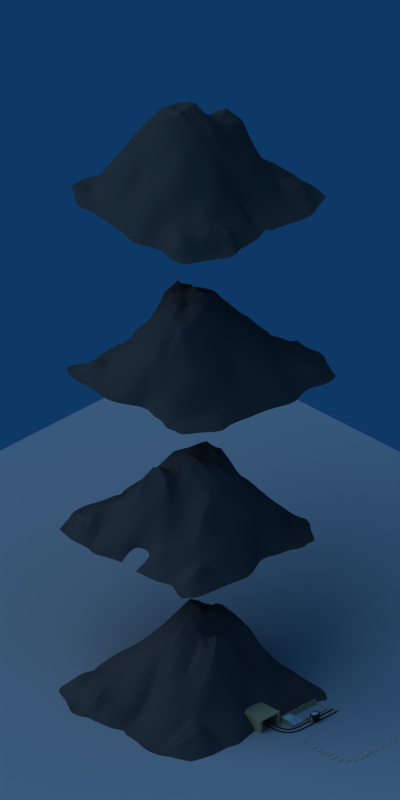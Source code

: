 # Source: mountain_oremine_06.blend  (saved by Blender 2.37.0; exported with 4.5.12 LTS)
import bpy
from mathutils import Matrix  # noqa: F401  (used for matrix-valued properties, if any)

bpy.ops.wm.read_factory_settings(use_empty=True)
scene = bpy.context.scene
scene.name = 'Scene'

# ---- collections
col_collection_1 = bpy.data.collections.new('Collection 1'); scene.collection.children.link(col_collection_1)
col_collection_2 = bpy.data.collections.new('Collection 2'); scene.collection.children.link(col_collection_2)
col_collection_2.hide_render = True
col_collection_2.hide_viewport = True
col_collection_3 = bpy.data.collections.new('Collection 3'); scene.collection.children.link(col_collection_3)
col_collection_3.hide_render = True
col_collection_3.hide_viewport = True
col_collection_4 = bpy.data.collections.new('Collection 4'); scene.collection.children.link(col_collection_4)
col_collection_4.hide_render = True
col_collection_4.hide_viewport = True

# ---- materials (node trees are filled in below, after node groups)
mat_ruststeel_ore = bpy.data.materials.new('RustSteel_ore')
mat_ruststeel_ore.alpha_threshold = 0.0
mat_ruststeel_ore.diffuse_color = (1.0, 1.0, 1.0, 1.0)
mat_ruststeel_ore.specular_color = (0.7744, 0.7895, 0.7594)
mat_ruststeel_ore.roughness = 0.5
mat_ruststeel_ore.line_color = (0.0, 0.0, 0.0, 1.0)
mat_wood_pine = bpy.data.materials.new('Wood_Pine')
mat_wood_pine.alpha_threshold = 0.0
mat_wood_pine.preview_render_type = 'CUBE'
mat_wood_pine.diffuse_color = (0.8936, 0.7691, 0.5419, 1.0)
mat_wood_pine.specular_color = (0.9091, 0.9392, 0.8919)
mat_wood_pine.roughness = 0.5
mat_wood_pine.specular_intensity = 0.23
mat_wood_pine.line_color = (0.0, 0.0, 0.0, 1.0)
mat_metal_corroded = bpy.data.materials.new('Metal_Corroded')
mat_metal_corroded.alpha_threshold = 0.0
mat_metal_corroded.diffuse_color = (0.2, 0.2, 0.2, 1.0)
mat_metal_corroded.specular_color = (0.6, 0.8, 1.0)
mat_metal_corroded.roughness = 0.5
mat_metal_corroded.specular_intensity = 0.4
mat_metal_corroded.line_color = (0.0, 0.0, 0.0, 1.0)
mat_stone_concrete = bpy.data.materials.new('Stone_concrete')
mat_stone_concrete.alpha_threshold = 0.0
mat_stone_concrete.diffuse_color = (0.307, 0.307, 0.307, 1.0)
mat_stone_concrete.roughness = 0.5
mat_stone_concrete.specular_intensity = 0.02
mat_stone_concrete.line_color = (0.0, 0.0, 0.0, 1.0)
mat_material = bpy.data.materials.new('Material')
mat_material.alpha_threshold = 0.0
mat_material.preview_render_type = 'FLAT'
mat_material.roughness = 0.5
mat_material.line_color = (0.0, 0.0, 0.0, 1.0)
mat_plane_128x48 = bpy.data.materials.new('plane_128x48')
mat_plane_128x48.alpha_threshold = 0.0
mat_plane_128x48.preview_render_type = 'FLAT'
mat_plane_128x48.diffuse_color = (1.0, 1.0, 1.0, 1.0)
mat_plane_128x48.roughness = 0.5
mat_plane_128x48.line_color = (0.0, 0.0, 0.0, 1.0)
mat_plane_64x24 = bpy.data.materials.new('plane_64x24')
mat_plane_64x24.alpha_threshold = 0.0
mat_plane_64x24.preview_render_type = 'FLAT'
mat_plane_64x24.diffuse_color = (1.0, 0.0, 0.0, 1.0)
mat_plane_64x24.roughness = 0.5
mat_plane_64x24.line_color = (0.0, 0.0, 0.0, 1.0)
mat_stone_concrete_001 = bpy.data.materials.new('Stone_concrete.001')
mat_stone_concrete_001.alpha_threshold = 0.0
mat_stone_concrete_001.diffuse_color = (0.307, 0.307, 0.307, 1.0)
mat_stone_concrete_001.roughness = 0.5
mat_stone_concrete_001.specular_intensity = 0.02
mat_stone_concrete_001.line_color = (0.0, 0.0, 0.0, 1.0)
mat_stone_concrete2 = bpy.data.materials.new('Stone_concrete2')
mat_stone_concrete2.alpha_threshold = 0.0
mat_stone_concrete2.diffuse_color = (0.307, 0.307, 0.307, 1.0)
mat_stone_concrete2.roughness = 0.5
mat_stone_concrete2.specular_intensity = 0.02
mat_stone_concrete2.line_color = (0.0, 0.0, 0.0, 1.0)

# ---- node groups
ng_auto_smooth = bpy.data.node_groups.new('Auto Smooth', 'GeometryNodeTree')
_s = ng_auto_smooth.interface.new_socket(name='Geometry', in_out='OUTPUT', socket_type='NodeSocketGeometry')
_s = ng_auto_smooth.interface.new_socket(name='Geometry', in_out='INPUT', socket_type='NodeSocketGeometry')
_s = ng_auto_smooth.interface.new_socket(name='Angle', in_out='INPUT', socket_type='NodeSocketFloat')
_s.subtype = 'ANGLE'
_s.min_value = 0.0
_s.max_value = 3.142
ng_auto_smooth.is_modifier = True
_N = ng_auto_smooth.nodes; _L = ng_auto_smooth.links
n0 = _N.new('NodeGroupOutput'); n0.name = 'Group Output'; n0.location = (480, -100)
n1 = _N.new('NodeGroupInput'); n1.name = 'Group Input'; n1.location = (-420, -300)
n2 = _N.new('NodeGroupInput'); n2.name = 'Group Input.001'; n2.location = (-60, -100)
n3 = _N.new('GeometryNodeSetShadeSmooth'); n3.name = 'Set Shade Smooth'; n3.location = (120, -100)
n3.domain = 'EDGE'
n4 = _N.new('GeometryNodeSetShadeSmooth'); n4.name = 'Set Shade Smooth.001'; n4.location = (300, -100)
n5 = _N.new('GeometryNodeInputMeshEdgeAngle'); n5.name = 'Edge Angle'; n5.location = (-420, -220)
n6 = _N.new('GeometryNodeInputEdgeSmooth'); n6.name = 'Is Edge Smooth'; n6.location = (-60, -160)
n7 = _N.new('GeometryNodeInputShadeSmooth'); n7.name = 'Is Face Smooth'; n7.location = (-240, -340)
n8 = _N.new('FunctionNodeBooleanMath'); n8.name = 'Boolean Math'; n8.location = (-60, -220)
n9 = _N.new('FunctionNodeCompare'); n9.name = 'Compare'; n9.location = (-240, -180)
n9.operation = 'LESS_EQUAL'
_L.new(n5.outputs[0], n9.inputs[0])
_L.new(n4.outputs[0], n0.inputs[0])
_L.new(n1.outputs[1], n9.inputs[1])
_L.new(n9.outputs[0], n8.inputs[0])
_L.new(n7.outputs[0], n8.inputs[1])
_L.new(n2.outputs[0], n3.inputs[0])
_L.new(n6.outputs[0], n3.inputs[1])
_L.new(n3.outputs[0], n4.inputs[0])
_L.new(n8.outputs[0], n3.inputs[2])
n0.is_active_output = True

# ---- material node trees

# ---- world
world_world = bpy.data.worlds.new('World'); scene.world = world_world
world_world.color = (0.05656, 0.2208, 0.4)
world_world.use_sun_shadow = False
world_world.sun_shadow_jitter_overblur = 0.0
world_world.cycles.sampling_method = 'MANUAL'
world_world.cycles.sample_map_resolution = 256

# ---- cameras
cam_camera = bpy.data.cameras.new('Camera')
cam_camera.passepartout_alpha = 0.2
cam_camera.clip_end = 100.0
cam_camera.lens = 35.0
cam_camera.show_passepartout = False
cam_camera.show_safe_areas = True
cam_camera.dof.focus_distance = 0.0
cam_camera.dof.aperture_fstop = 128.0
cam_camera_128x48 = bpy.data.cameras.new('Camera_128x48')
cam_camera_128x48.type = 'ORTHO'
cam_camera_128x48.passepartout_alpha = 0.2
cam_camera_128x48.clip_end = 100.0
cam_camera_128x48.lens = 35.0
cam_camera_128x48.ortho_scale = 11.5
cam_camera_128x48.show_passepartout = False
cam_camera_128x48.show_safe_areas = True
cam_camera_128x48.dof.focus_distance = 0.0
cam_camera_128x48.dof.aperture_fstop = 128.0
cam_camera_64x24 = bpy.data.cameras.new('Camera_64x24')
cam_camera_64x24.type = 'ORTHO'
cam_camera_64x24.passepartout_alpha = 0.2
cam_camera_64x24.clip_end = 100.0
cam_camera_64x24.lens = 35.0
cam_camera_64x24.ortho_scale = 5.9
cam_camera_64x24.show_passepartout = False
cam_camera_64x24.show_safe_areas = True
cam_camera_64x24.dof.focus_distance = 0.0
cam_camera_64x24.dof.aperture_fstop = 128.0

# ---- lights
light_default_sun = bpy.data.lights.new('Default_Sun', 'SUN')
light_default_sun.transmission_factor = 0.0
light_default_sun.angle = 1.571
light_default_sun.energy = 1.0
light_default_sun.shadow_buffer_clip_start = 0.5
light_default_sun.shadow_soft_size = 1.0
light_default_sun.shadow_cascade_max_distance = 1000.0
light_default_sun.cycles.use_multiple_importance_sampling = False

# ---- meshes
me_ore = bpy.data.meshes.new('Ore')
me_ore.from_pydata([(4.381, 10.91, -4.907), (4.283, -3.974, -1.208), (-8.686, -3.736, -1.404), (-10.2, 10.89, -4.563), (-4.422, 11.01, -4.502), (-9.563, 2.45, -2.073), (-3.155, -3.883, -0.72), (4.259, 2.634, -0.7459), (-2.857, 3.18, 0.7262), (0.4756, 11.01, -4.885), (-7.783, 11.15, -5.512), (-9.214, 0.2448, -1.511), (-9.99, 6.893, -2.982), (0.8432, -4.114, -0.4877), (-5.881, -4.011, -0.6179), (4.287, 5.872, -2.4), (4.457, -0.7877, -0.9935), (-6.338, 2.987, -0.5022), (-3.663, 6.725, -1.902), (-2.834, -0.5832, 0.4488), (0.4356, 2.725, 0.2988), (0.3013, -0.4364, 0.1093), (-5.895, -0.3683, -0.4147), (-6.855, 6.661, -2.772), (0.1095, 6.59, -2.31), (4.324, 0.9141, -0.5025), (4.712, -2.249, -1.193), (1.892, 2.705, -0.125), (-1.137, 2.825, 0.9035), (-2.893, -2.083, -0.3632), (-2.62, 1.207, 0.5387), (-1.381, -4.064, -0.4374), (2.8, -4.223, -0.8706), (0.35, 1.173, 0.6147), (2.243, -0.6259, -0.1776), (-1.362, -0.5354, 0.196), (0.4572, -2.151, 0.01607), (-4.393, -3.756, -0.7915), (-7.231, -3.993, -1.227), (-4.779, 2.963, 0.3145), (-7.74, 2.795, -1.317), (-9.212, 1.435, -2.024), (-9.195, -2.015, -1.272), (-4.436, -0.3768, 0.1194), (-5.986, -2.209, -0.4276), (-5.926, 1.372, -0.179), (-7.338, -0.5811, -0.5627), (-9.655, 4.874, -2.136), (-10.36, 9.029, -3.729), (-3.165, 5.03, -0.4986), (-3.966, 8.639, -3.168), (-6.376, 11.08, -5.216), (-9.262, 11.03, -4.715), (-6.563, 4.793, -1.093), (-8.476, 7.106, -3.547), (-5.211, 6.876, -2.295), (-7.608, 9.113, -4.346), (-2.04, 10.93, -4.699), (2.602, 11.09, -5.382), (4.203, 4.477, -1.761), (4.396, 7.824, -3.946), (-1.876, 6.481, -1.858), (0.06705, 8.511, -3.613), (0.2072, 4.726, -0.7187), (1.836, 6.225, -2.321), (1.874, 4.52, -1.34), (-1.555, 4.766, -0.3974), (-2.007, 8.589, -3.024), (-5.921, 8.792, -3.876), (-4.92, 4.876, -0.6238), (-7.858, 4.846, -2.03), (-7.495, 1.265, -0.8539), (-4.423, 1.28, 0.4372), (-4.441, -2.179, -0.286), (-1.289, -2.202, -0.08938), (-1.208, 1.205, 0.8032), (1.883, 1.065, -0.02326), (2.506, -2.392, -0.7207), (-7.372, -2.165, -0.8941), (-8.945, 9.1, -4.462), (2.273, 8.609, -3.055), (3.438, 10.98, -5.248), (2.424, 9.947, -4.881), (3.273, 8.221, -3.638), (4.432, 9.366, -4.483), (-10.28, 10.03, -4.534), (-9.755, 9.104, -4.256), (-9.182, 10.08, -4.593), (-9.754, 11.02, -4.736), (-7.913, -3.917, -1.225), (-7.29, -3.158, -1.012), (-8.201, -2.152, -0.972), (-8.903, -2.928, -1.413), (4.476, -3.148, -1.177), (3.683, -2.265, -1.07), (2.73, -3.389, -0.7826), (3.607, -4.158, -1.042), (3.08, 2.617, -0.4073), (1.866, 1.946, -0.05211), (3.126, 0.9652, -0.266), (4.303, 1.717, -0.4872), (-2.669, 2.243, 0.5732), (-1.848, 1.18, 0.6114), (-1.19, 1.939, 0.9361), (-1.947, 2.997, 0.8189), (-2.31, -3.946, -0.5344), (-1.249, -3.124, -0.1879), (-2.149, -2.153, -0.2734), (-3.088, -2.917, -0.4903), (-3.596, -2.059, -0.3807), (-4.39, -3.03, -0.6121), (-3.836, -3.863, -0.7449), (-3.837, 2.963, 0.5652), (-4.548, 2.107, 0.3534), (-3.46, 1.25, 0.5222), (-9.477, 1.928, -1.999), (-8.427, 1.322, -1.308), (-7.563, 2.051, -1.056), (-8.56, 2.531, -1.56), (-7.862, 3.906, -1.598), (-8.71, 4.829, -2.096), (-9.462, 3.679, -2.017), (-2.944, 4.18, 0.08163), (-4.117, 4.94, -0.4568), (-4.91, 3.933, -0.07976), (-5.479, 11.06, -4.799), (-6.262, 10.15, -4.767), (-4.847, 8.753, -3.399), (-4.21, 9.929, -3.866), (-2.973, 8.687, -3.131), (-1.941, 9.759, -4.048), (-3.29, 10.93, -4.575), (-1.367, 3.714, 0.2331), (-2.394, 4.818, -0.4344), (4.139, 3.504, -1.204), (3.057, 4.601, -1.573), (1.806, 3.536, -0.6759), (3.054, 6.019, -2.493), (1.842, 5.278, -1.804), (4.22, 5.19, -2.138), (0.2159, 5.561, -1.537), (0.9925, 4.552, -0.8854), (1.032, 6.471, -2.362), (1.148, 2.751, 0.1315), (0.3503, 3.749, -0.2607), (-0.6535, 4.728, -0.5215), (-0.307, 2.734, 0.5246), (-0.8498, 6.543, -2.087), (-1.772, 5.561, -1.079), (-3.394, 5.921, -1.252), (-2.766, 6.623, -1.779), (-2.003, 7.484, -2.449), (-3.919, 7.748, -2.469), (0.04073, 7.568, -2.895), (-0.9528, 8.576, -3.309), (-0.8221, 10.92, -4.874), (0.1848, 9.689, -4.45), (-7.758, 10.34, -5.07), (-6.764, 8.945, -4.173), (-7.113, 11.06, -5.451), (-6.107, 6.749, -2.532), (-5.496, 7.797, -3.003), (-7.36, 7.914, -3.591), (-4.496, 6.725, -2.023), (-5.107, 5.947, -1.596), (-6.612, 5.772, -1.919), (-5.719, 4.753, -0.9581), (-5.648, 2.982, -0.05842), (-6.417, 3.894, -0.7104), (-7.177, 4.782, -1.642), (-7.104, 2.888, -0.9367), (-7.747, 6.887, -3.195), (-8.209, 5.969, -2.683), (-9.862, 5.889, -2.579), (-9.302, 6.93, -3.263), (-8.336, -0.2026, -1.011), (-7.393, 0.3897, -0.7029), (-9.123, 0.9549, -1.829), (-5.86, 0.4612, -0.3144), (-6.661, 1.351, -0.5609), (-6.598, -0.4996, -0.5567), (-6.068, 2.1, -0.3715), (-5.189, 1.323, 0.1248), (-5.091, -0.3535, -0.0839), (-4.378, 0.4823, 0.3782), (-2.79, 0.2647, 0.4426), (-3.704, -0.5445, 0.2206), (-4.397, -1.196, -0.1441), (-2.849, -1.399, 0.05822), (-6.011, -1.334, -0.4357), (-5.144, -2.22, -0.4317), (-5.066, -3.839, -0.6499), (-5.949, -3.043, -0.597), (0.617, -3.153, -0.1523), (-0.4134, -2.162, -0.04079), (-0.2905, -4.032, -0.4969), (-0.551, -0.5559, 0.09606), (-1.303, -1.42, 0.112), (0.4244, -1.33, 0.009178), (-2.05, -0.569, 0.3359), (-1.202, 0.3342, 0.5741), (0.3305, 0.3354, 0.3633), (-0.4665, 1.271, 0.6353), (0.4638, 2.006, 0.455), (1.116, 1.043, 0.355), (1.363, -0.6196, 0.03159), (1.962, 0.178, -0.07483), (4.371, 0.149, -0.7804), (3.401, -0.7138, -0.5526), (2.434, -1.467, -0.4195), (4.634, -1.557, -1.062), (1.559, -2.27, -0.3584), (1.83, -4.255, -0.6768), (-6.678, -2.145, -0.7061), (-6.628, -3.958, -0.9613), (-7.292, -1.443, -0.7751), (-9.237, -1.026, -1.309), (-8.72, 8.051, -4.003), (-10.19, 7.831, -3.16), (-8.319, 9.207, -4.545), (-8.556, 11.13, -5.12), (1.137, 8.628, -3.664), (1.539, 10.97, -5.19), (2.018, 7.372, -2.338), (4.239, 6.795, -3.176), (3.203, 7.055, -3.041), (1.09, 7.465, -2.666), (1.42, 9.886, -4.646), (-8.478, 10.21, -4.908), (-8.036, 8.022, -3.956), (-9.525, 8.005, -3.711), (-8.353, -1.239, -0.9431), (-6.649, -1.332, -0.5698), (-6.618, -3.094, -0.7776), (1.719, -3.237, -0.522), (1.393, -1.405, -0.1947), (3.527, -1.526, -0.7757), (3.223, 0.1424, -0.3983), (1.159, 0.3031, 0.1502), (1.15, 1.911, 0.2753), (-0.3778, 1.977, 0.7136), (-0.5005, 0.3569, 0.4398), (-1.999, 0.3205, 0.5137), (-2.114, -1.346, 0.04995), (-0.4891, -1.327, 0.0595), (-0.3282, -3.137, -0.2509), (-5.175, -3.039, -0.5308), (-5.19, -1.283, -0.2524), (-3.651, -1.305, -0.02024), (-3.565, 0.3765, 0.4138), (-5.156, 0.4709, 0.0261), (-5.36, 2.148, 0.01909), (-6.874, 2.091, -0.6838), (-6.666, 0.4079, -0.4656), (-8.272, 0.633, -1.19), (-8.992, 5.903, -2.686), (-7.396, 5.79, -2.414), (-7.117, 3.856, -1.24), (-5.648, 3.904, -0.4629), (-5.871, 5.792, -1.738), (-4.26, 5.868, -1.216), (-4.683, 7.7, -2.638), (-6.443, 7.851, -3.431), (-7.012, 10.17, -4.968), (-0.8978, 9.837, -4.19), (-0.9083, 7.55, -2.684), (-2.911, 7.593, -2.394), (-2.575, 5.742, -1.115), (-0.7693, 5.614, -1.321), (-0.5318, 3.754, -0.0007387), (1.107, 3.657, -0.464), (1.011, 5.488, -1.706), (3.056, 5.257, -2.066), (3.053, 3.578, -1.014), (-2.193, 3.947, 0.1691), (-3.167, 9.874, -3.894), (-5.211, 9.952, -4.242), (-3.929, 4.01, 0.09358), (-8.677, 3.769, -1.817), (-8.538, 1.923, -1.432), (-3.66, 2.154, 0.5281), (-3.72, -2.975, -0.5402), (-2.212, -3.05, -0.3995), (-1.944, 2.1, 0.7781), (3.081, 1.829, -0.3245), (3.641, -3.226, -1.004), (-8.126, -2.966, -1.196), (-9.764, 10.06, -4.684), (3.498, 9.734, -4.699), (-11.1, 10.89, -4.73), (-11.17, 10.03, -4.701), (-9.58, -3.736, -2.114), (-9.805, -2.941, -2.11), (-10.5, 2.358, -2.53), (-10.39, 1.862, -2.521), (-10.3, 3.538, -2.369), (-10.88, 6.895, -3.416), (-10.75, 5.864, -3.015), (-10.16, 0.1932, -2.157), (-10.02, 0.9171, -2.453), (-10.21, -1.143, -1.936), (-11.08, 7.833, -3.501), (-11.25, 9.029, -3.955), (-10.16, -2.13, -1.908), (-10.1, 1.384, -2.605), (-10.49, 4.734, -2.477), (-12.07, 10.03, -4.898), (-11.99, 10.89, -4.927), (-10.8, -3.103, -2.802), (-10.47, -3.738, -2.918), (-11.2, 1.762, -3.077), (-11.4, 2.356, -3.145), (-11.25, 3.686, -3.062), (-11.83, 6.816, -3.781), (-11.69, 5.958, -3.615), (-10.88, 0.6975, -2.997), (-11.17, -0.06774, -2.728), (-11.34, -1.363, -2.611), (-12.01, 7.784, -3.794), (-12.14, 9.029, -4.19), (-11.25, -2.351, -2.589), (-10.9, 1.205, -3.138), (-11.45, 4.88, -3.153), (-13.0, 10.89, -5.357), (-13.08, 10.03, -5.328), (-11.7, -2.928, -4.341), (-11.49, -3.736, -4.318), (-12.23, 1.755, -4.247), (-12.43, 2.351, -4.282), (-12.31, 3.797, -4.246), (-12.89, 6.744, -4.524), (-12.75, 5.914, -4.49), (-12.13, 0.02189, -4.104), (-11.98, 0.6146, -4.213), (-12.13, -0.9801, -4.257), (-13.03, 7.767, -4.48), (-13.16, 9.029, -4.814), (-12.02, -1.98, -4.264), (-11.96, 1.152, -4.321), (-12.5, 4.993, -4.3), (-14.08, 10.89, -5.434), (-14.15, 10.03, -5.405), (-12.78, -2.928, -5.455), (-12.56, -3.736, -5.425), (-13.47, 2.44, -5.296), (-13.47, 1.798, -5.264), (-13.38, 3.797, -5.212), (-13.96, 6.744, -5.256), (-13.82, 5.914, -5.275), (-13.4, -0.04417, -5.086), (-13.34, 0.5438, -5.186), (-13.19, -0.9667, -5.299), (-14.1, 7.767, -5.171), (-14.23, 9.029, -5.281), (-13.09, -1.97, -5.342), (-13.34, 1.12, -5.31), (-13.58, 4.993, -5.175)], [], [(0, 81, 288, 84), (3, 85, 287, 88), (2, 89, 286, 92), (1, 93, 285, 96), (7, 97, 284, 100), (8, 101, 283, 104), (6, 105, 282, 108), (6, 108, 281, 111), (8, 112, 280, 101), (5, 115, 279, 118), (5, 118, 278, 121), (8, 122, 277, 112), (4, 125, 276, 128), (4, 128, 275, 131), (8, 104, 274, 122), (7, 134, 273, 97), (15, 137, 272, 139), (24, 140, 271, 142), (20, 143, 270, 144), (20, 144, 269, 146), (24, 147, 268, 140), (18, 149, 267, 150), (18, 150, 266, 152), (24, 153, 265, 147), (9, 155, 264, 156), (10, 157, 263, 159), (23, 160, 262, 162), (18, 152, 261, 163), (18, 163, 260, 149), (23, 165, 259, 160), (17, 167, 258, 168), (17, 168, 257, 170), (23, 171, 256, 165), (12, 173, 255, 174), (11, 175, 254, 177), (22, 178, 253, 180), (17, 170, 252, 181), (17, 181, 251, 167), (22, 183, 250, 178), (19, 185, 249, 186), (19, 186, 248, 188), (22, 189, 247, 183), (14, 191, 246, 192), (13, 193, 245, 195), (21, 196, 244, 198), (19, 188, 243, 199), (19, 199, 242, 185), (21, 201, 241, 196), (20, 146, 240, 203), (20, 203, 239, 143), (21, 205, 238, 201), (16, 207, 237, 208), (16, 208, 236, 210), (21, 198, 235, 205), (13, 212, 234, 193), (14, 192, 233, 214), (22, 180, 232, 189), (11, 216, 231, 175), (12, 174, 230, 218), (23, 162, 229, 171), (10, 220, 228, 157), (9, 156, 227, 222), (24, 142, 226, 153), (15, 224, 225, 137), (60, 83, 225, 224), (80, 223, 225, 83), (64, 137, 225, 223), (64, 223, 226, 142), (80, 221, 226, 223), (62, 153, 226, 221), (62, 221, 227, 156), (80, 82, 227, 221), (58, 222, 227, 82), (52, 87, 228, 220), (79, 219, 228, 87), (56, 157, 228, 219), (56, 219, 229, 162), (79, 217, 229, 219), (54, 171, 229, 217), (54, 217, 230, 174), (79, 86, 230, 217), (48, 218, 230, 86), (42, 91, 231, 216), (78, 215, 231, 91), (46, 175, 231, 215), (46, 215, 232, 180), (78, 213, 232, 215), (44, 189, 232, 213), (44, 213, 233, 192), (78, 90, 233, 213), (38, 214, 233, 90), (32, 95, 234, 212), (77, 211, 234, 95), (36, 193, 234, 211), (36, 211, 235, 198), (77, 209, 235, 211), (34, 205, 235, 209), (34, 209, 236, 208), (77, 94, 236, 209), (26, 210, 236, 94), (25, 99, 237, 207), (76, 206, 237, 99), (34, 208, 237, 206), (34, 206, 238, 205), (76, 204, 238, 206), (33, 201, 238, 204), (33, 204, 239, 203), (76, 98, 239, 204), (27, 143, 239, 98), (28, 103, 240, 146), (75, 202, 240, 103), (33, 203, 240, 202), (33, 202, 241, 201), (75, 200, 241, 202), (35, 196, 241, 200), (35, 200, 242, 199), (75, 102, 242, 200), (30, 185, 242, 102), (29, 107, 243, 188), (74, 197, 243, 107), (35, 199, 243, 197), (35, 197, 244, 196), (74, 194, 244, 197), (36, 198, 244, 194), (36, 194, 245, 193), (74, 106, 245, 194), (31, 195, 245, 106), (37, 110, 246, 191), (73, 190, 246, 110), (44, 192, 246, 190), (44, 190, 247, 189), (73, 187, 247, 190), (43, 183, 247, 187), (43, 187, 248, 186), (73, 109, 248, 187), (29, 188, 248, 109), (30, 114, 249, 185), (72, 184, 249, 114), (43, 186, 249, 184), (43, 184, 250, 183), (72, 182, 250, 184), (45, 178, 250, 182), (45, 182, 251, 181), (72, 113, 251, 182), (39, 167, 251, 113), (40, 117, 252, 170), (71, 179, 252, 117), (45, 181, 252, 179), (45, 179, 253, 178), (71, 176, 253, 179), (46, 180, 253, 176), (46, 176, 254, 175), (71, 116, 254, 176), (41, 177, 254, 116), (47, 120, 255, 173), (70, 172, 255, 120), (54, 174, 255, 172), (54, 172, 256, 171), (70, 169, 256, 172), (53, 165, 256, 169), (53, 169, 257, 168), (70, 119, 257, 169), (40, 170, 257, 119), (39, 124, 258, 167), (69, 166, 258, 124), (53, 168, 258, 166), (53, 166, 259, 165), (69, 164, 259, 166), (55, 160, 259, 164), (55, 164, 260, 163), (69, 123, 260, 164), (49, 149, 260, 123), (50, 127, 261, 152), (68, 161, 261, 127), (55, 163, 261, 161), (55, 161, 262, 160), (68, 158, 262, 161), (56, 162, 262, 158), (56, 158, 263, 157), (68, 126, 263, 158), (51, 159, 263, 126), (57, 130, 264, 155), (67, 154, 264, 130), (62, 156, 264, 154), (62, 154, 265, 153), (67, 151, 265, 154), (61, 147, 265, 151), (61, 151, 266, 150), (67, 129, 266, 151), (50, 152, 266, 129), (49, 133, 267, 149), (66, 148, 267, 133), (61, 150, 267, 148), (61, 148, 268, 147), (66, 145, 268, 148), (63, 140, 268, 145), (63, 145, 269, 144), (66, 132, 269, 145), (28, 146, 269, 132), (27, 136, 270, 143), (65, 141, 270, 136), (63, 144, 270, 141), (63, 141, 271, 140), (65, 138, 271, 141), (64, 142, 271, 138), (64, 138, 272, 137), (65, 135, 272, 138), (59, 139, 272, 135), (59, 135, 273, 134), (65, 136, 273, 135), (27, 97, 273, 136), (28, 132, 274, 104), (66, 133, 274, 132), (49, 122, 274, 133), (50, 129, 275, 128), (67, 130, 275, 129), (57, 131, 275, 130), (51, 126, 276, 125), (68, 127, 276, 126), (50, 128, 276, 127), (49, 123, 277, 122), (69, 124, 277, 123), (39, 112, 277, 124), (40, 119, 278, 118), (70, 120, 278, 119), (47, 121, 278, 120), (41, 116, 279, 115), (71, 117, 279, 116), (40, 118, 279, 117), (39, 113, 280, 112), (72, 114, 280, 113), (30, 101, 280, 114), (29, 109, 281, 108), (73, 110, 281, 109), (37, 111, 281, 110), (31, 106, 282, 105), (74, 107, 282, 106), (29, 108, 282, 107), (30, 102, 283, 101), (75, 103, 283, 102), (28, 104, 283, 103), (27, 98, 284, 97), (76, 99, 284, 98), (25, 100, 284, 99), (26, 94, 285, 93), (77, 95, 285, 94), (32, 96, 285, 95), (38, 90, 286, 89), (78, 91, 286, 90), (42, 92, 286, 91), (48, 86, 287, 85), (79, 87, 287, 86), (52, 88, 287, 87), (58, 82, 288, 81), (80, 83, 288, 82), (60, 84, 288, 83), (85, 3, 289, 290), (2, 92, 292, 291), (115, 5, 293, 294), (5, 121, 295, 293), (173, 12, 296, 297), (11, 177, 299, 298), (216, 11, 298, 300), (12, 218, 301, 296), (218, 48, 302, 301), (42, 216, 300, 303), (177, 41, 304, 299), (47, 173, 297, 305), (121, 47, 305, 295), (41, 115, 294, 304), (92, 42, 303, 292), (48, 85, 290, 302), (290, 289, 307, 306), (291, 292, 308, 309), (294, 293, 311, 310), (293, 295, 312, 311), (297, 296, 313, 314), (298, 299, 315, 316), (300, 298, 316, 317), (296, 301, 318, 313), (301, 302, 319, 318), (303, 300, 317, 320), (299, 304, 321, 315), (305, 297, 314, 322), (295, 305, 322, 312), (304, 294, 310, 321), (292, 303, 320, 308), (302, 290, 306, 319), (306, 307, 323, 324), (309, 308, 325, 326), (310, 311, 328, 327), (311, 312, 329, 328), (314, 313, 330, 331), (316, 315, 333, 332), (317, 316, 332, 334), (313, 318, 335, 330), (318, 319, 336, 335), (320, 317, 334, 337), (315, 321, 338, 333), (322, 314, 331, 339), (312, 322, 339, 329), (321, 310, 327, 338), (308, 320, 337, 325), (319, 306, 324, 336), (324, 323, 340, 341), (326, 325, 342, 343), (327, 328, 344, 345), (328, 329, 346, 344), (331, 330, 347, 348), (332, 333, 350, 349), (334, 332, 349, 351), (330, 335, 352, 347), (335, 336, 353, 352), (337, 334, 351, 354), (333, 338, 355, 350), (339, 331, 348, 356), (329, 339, 356, 346), (338, 327, 345, 355), (325, 337, 354, 342), (336, 324, 341, 353)])
me_ore.polygons.foreach_set('use_smooth', [True] * 320)
me_ore.materials.append(mat_ruststeel_ore)
me_ore.use_remesh_preserve_volume = False
me_ore.use_remesh_preserve_attributes = False
me_ore.use_mirror_vertex_groups = False
me_ore.update()
me_lorry_ore = bpy.data.meshes.new('Lorry_ore')
me_lorry_ore.from_pydata([(4.399, 3.678, -0.2342), (4.399, -3.701, -0.2342), (-4.421, -3.701, -0.2342), (-4.421, 3.678, -0.2342), (-0.4314, 3.712, -0.7121), (-5.083, -0.356, -0.7606), (-0.3709, -3.78, 0.01185), (5.111, -0.2782, 0.3304), (-0.01128, -0.01134, 1.069), (2.268, 3.819, -0.4468), (-2.554, 3.671, -0.82), (-5.068, -1.717, -0.2296), (-4.989, 1.821, -0.4897), (2.162, -3.83, 0.185), (-2.368, -3.849, 0.07434), (5.023, 1.429, 0.3646), (4.937, -2.059, -0.1349), (-2.585, -0.1092, 0.3967), (-0.1592, 1.734, -0.007837), (-0.1359, -1.999, 0.7279), (2.293, -0.2248, 0.8779), (2.094, -1.908, 0.525), (-2.378, -1.883, 0.1984), (-2.398, 1.716, 0.04525), (2.074, 1.692, 0.4046), (5.078, -1.186, 0.1784), (4.883, -2.802, -0.2384), (3.331, -0.229, 0.6822), (1.18, -0.182, 1.176), (-0.1789, -2.808, 0.2304), (0.03752, -1.038, 0.8142), (0.8372, -3.861, 0.192), (3.35, -3.842, -0.03047), (2.196, -1.052, 0.836), (3.386, -1.985, 0.3595), (0.9418, -1.974, 0.573), (2.039, -2.801, 0.4812), (-1.278, -3.712, -0.032), (-3.356, -3.839, -0.2748), (-1.427, -0.1265, 0.843), (-3.673, -0.1949, -0.1938), (-5.063, -1.091, -0.5688), (-4.807, -2.748, -0.164), (-1.309, -1.888, 0.5261), (-2.444, -2.877, 0.191), (-2.382, -0.9505, 0.3796), (-3.44, -2.001, 0.1103), (-5.04, 0.9897, -0.5409), (-4.716, 2.818, -0.3346), (0.001736, 0.9103, 0.5525), (-0.221, 2.583, -0.3388), (-1.588, 3.643, -0.7514), (-3.606, 3.648, -0.4608), (-2.561, 0.8082, 0.4156), (-3.515, 1.91, -0.2941), (-1.182, 1.803, 0.009932), (-2.5, 2.688, -0.2288), (0.9582, 3.699, -0.7178), (3.329, 3.697, -0.5373), (5.07, 0.6872, 0.3151), (4.795, 2.398, 0.0107), (0.9119, 1.622, 0.209), (2.027, 2.556, 0.04394), (2.182, 0.8075, 0.815), (3.226, 1.558, 0.4578), (3.332, 0.7113, 0.5819), (1.049, 0.7975, 0.7626), (0.9116, 2.564, -0.08057), (-1.407, 2.586, -0.312), (-1.288, 0.8325, 0.5384), (-3.56, 0.8598, -0.1495), (-3.585, -1.021, -0.05818), (-1.277, -1.001, 0.7598), (-1.313, -2.86, 0.2777), (0.9373, -2.862, 0.4027), (1.06, -1.036, 0.9553), (3.311, -1.109, 0.4721), (3.288, -2.883, 0.04936), (-3.459, -2.853, -0.08444), (-3.497, 2.73, -0.4103), (3.315, 2.62, 0.0113)], [], [(0, 58, 80, 60), (3, 48, 79, 52), (2, 38, 78, 42), (1, 26, 77, 32), (7, 27, 76, 25), (8, 30, 75, 28), (6, 31, 74, 29), (6, 29, 73, 37), (8, 39, 72, 30), (5, 41, 71, 40), (5, 40, 70, 47), (8, 49, 69, 39), (4, 51, 68, 50), (4, 50, 67, 57), (8, 28, 66, 49), (7, 59, 65, 27), (15, 64, 65, 59), (24, 63, 65, 64), (20, 27, 65, 63), (20, 63, 66, 28), (24, 61, 66, 63), (18, 49, 66, 61), (18, 61, 67, 50), (24, 62, 67, 61), (9, 57, 67, 62), (10, 56, 68, 51), (23, 55, 68, 56), (18, 50, 68, 55), (18, 55, 69, 49), (23, 53, 69, 55), (17, 39, 69, 53), (17, 53, 70, 40), (23, 54, 70, 53), (12, 47, 70, 54), (11, 46, 71, 41), (22, 45, 71, 46), (17, 40, 71, 45), (17, 45, 72, 39), (22, 43, 72, 45), (19, 30, 72, 43), (19, 43, 73, 29), (22, 44, 73, 43), (14, 37, 73, 44), (13, 36, 74, 31), (21, 35, 74, 36), (19, 29, 74, 35), (19, 35, 75, 30), (21, 33, 75, 35), (20, 28, 75, 33), (20, 33, 76, 27), (21, 34, 76, 33), (16, 25, 76, 34), (16, 34, 77, 26), (21, 36, 77, 34), (13, 32, 77, 36), (14, 44, 78, 38), (22, 46, 78, 44), (11, 42, 78, 46), (12, 54, 79, 48), (23, 56, 79, 54), (10, 52, 79, 56), (9, 62, 80, 58), (24, 64, 80, 62), (15, 60, 80, 64)])
me_lorry_ore.polygons.foreach_set('use_smooth', [True] * 64)
me_lorry_ore.materials.append(mat_ruststeel_ore)
me_lorry_ore.use_remesh_preserve_volume = False
me_lorry_ore.use_remesh_preserve_attributes = False
me_lorry_ore.use_mirror_vertex_groups = False
me_lorry_ore.update()
me_cube_006 = bpy.data.meshes.new('Cube.006')
me_cube_006.from_pydata([(-0.2, 1.68, -5.0), (-0.2, -1.68, -5.0), (-0.2, -0.7239, 0.2062), (-0.2, 0.7239, 0.2062), (0.2, 1.68, -5.0), (0.2, -1.68, -5.0), (0.2, -0.7239, 0.2062), (0.2, 0.7239, 0.2062), (-0.01343, 0.1956, -0.5514), (-0.01343, 9.416e-07, -0.6324), (-0.01343, -0.1955, -0.5514), (-0.01343, -0.2765, -0.3559), (-0.01343, -0.1955, -0.1603), (-0.01343, 9.57e-07, -0.07933), (-0.01343, 0.1956, -0.1603), (-0.01343, 0.2766, -0.3559), (0.5416, 0.1956, -0.5514), (0.5416, 1.124e-06, -0.6324), (0.5416, -0.1955, -0.5514), (0.5416, -0.2765, -0.3559), (0.5416, -0.1955, -0.1603), (0.5416, 1.137e-06, -0.07933), (0.5416, 0.1956, -0.1603), (0.5416, 0.2766, -0.3559), (-0.01343, 9.537e-07, -0.3559), (0.5416, 9.537e-07, -0.3559)], [], [(0, 1, 2, 3), (4, 7, 6, 5), (0, 4, 5, 1), (1, 5, 6, 2), (2, 6, 7, 3), (4, 0, 3, 7), (24, 8, 9), (25, 17, 16), (24, 9, 10), (25, 18, 17), (24, 10, 11), (25, 19, 18), (24, 11, 12), (25, 20, 19), (24, 12, 13), (25, 21, 20), (24, 13, 14), (25, 22, 21), (24, 14, 15), (25, 23, 22), (24, 15, 8), (25, 16, 23), (8, 16, 17, 9), (9, 17, 18, 10), (10, 18, 19, 11), (11, 19, 20, 12), (12, 20, 21, 13), (13, 21, 22, 14), (14, 22, 23, 15), (15, 23, 16, 8)])
me_cube_006.polygons.foreach_set('use_smooth', [0, 0, 0, 0, 0, 0, 1, 1, 1, 1, 1, 1, 1, 1, 1, 1, 1, 1, 1, 1, 1, 1, 1, 1, 1, 1, 1, 1, 1, 1])
me_cube_006.materials.append(mat_wood_pine)
me_cube_006.use_remesh_preserve_volume = False
me_cube_006.use_remesh_preserve_attributes = False
me_cube_006.use_mirror_vertex_groups = False
me_cube_006.update()
me_lorry_wheel = bpy.data.meshes.new('Lorry_wheel')
me_lorry_wheel.from_pydata([(1.0, 1.0, -1.49e-07), (1.414, -6.182e-08, -2.086e-07), (1.0, -1.0, -2.682e-07), (-1.236e-07, -1.414, -2.682e-07), (-1.0, -1.0, -2.682e-07), (-1.414, 1.686e-08, -2.086e-07), (-1.0, 1.0, -1.49e-07), (-4.271e-07, 1.414, -8.941e-08), (1.0, 1.0, 0.09501), (1.414, 9.323e-07, 0.09501), (1.0, -1.0, 0.09501), (-3.373e-08, -1.414, 0.09501), (-1.0, -1.0, 0.09501), (-1.414, 9.998e-07, 0.09501), (-1.0, 1.0, 0.09501), (1.843e-06, 1.414, 0.09501), (0.0, 4.441e-14, -2.086e-07), (0.7702, 0.7702, 0.2), (1.42e-06, 1.089, 0.2), (-0.7702, 0.7702, 0.2), (-1.089, 7.837e-07, 0.2), (-0.7702, -0.7702, 0.2), (-2.598e-08, -1.089, 0.2), (0.7702, -0.7702, 0.2), (1.089, 7.318e-07, 0.2), (1.089, 7.079e-07, 0.6669), (0.7702, 0.7702, 0.6669), (0.7702, -0.7702, 0.6669), (-2.598e-08, -1.089, 0.6669), (-0.7702, -0.7702, 0.6669), (-1.089, 7.599e-07, 0.6669), (-0.7702, 0.7702, 0.6669), (1.42e-06, 1.089, 0.6669), (-5.293e-24, 3.705e-08, 0.6669)], [], [(16, 0, 1), (16, 1, 2), (16, 2, 3), (16, 3, 4), (16, 4, 5), (16, 5, 6), (16, 6, 7), (7, 0, 16), (0, 8, 9, 1), (1, 9, 10, 2), (2, 10, 11, 3), (3, 11, 12, 4), (4, 12, 13, 5), (5, 13, 14, 6), (6, 14, 15, 7), (8, 0, 7, 15), (8, 15, 18, 17), (15, 14, 19, 18), (14, 13, 20, 19), (13, 12, 21, 20), (12, 11, 22, 21), (11, 10, 23, 22), (10, 9, 24, 23), (9, 8, 17, 24), (24, 17, 26, 25), (23, 24, 25, 27), (22, 23, 27, 28), (21, 22, 28, 29), (20, 21, 29, 30), (19, 20, 30, 31), (18, 19, 31, 32), (17, 18, 32, 26), (33, 25, 26), (33, 27, 25), (33, 28, 27), (33, 29, 28), (33, 30, 29), (33, 31, 30), (33, 32, 31), (33, 26, 32)])
me_lorry_wheel.polygons.foreach_set('use_smooth', [True] * 40)
_k = {(0, 1): 1.0, (1, 2): 1.0, (2, 3): 1.0, (3, 4): 1.0, (4, 5): 1.0, (5, 6): 1.0, (6, 7): 1.0, (0, 7): 1.0, (8, 9): 1.0, (9, 10): 1.0, (10, 11): 1.0, (11, 12): 1.0, (12, 13): 1.0, (13, 14): 1.0, (14, 15): 1.0, (8, 15): 1.0, (17, 18): 1.0, (18, 19): 1.0, (19, 20): 1.0, (20, 21): 1.0, (21, 22): 1.0, (22, 23): 1.0, (23, 24): 1.0, (17, 24): 1.0, (25, 26): 1.0, (25, 27): 1.0, (27, 28): 1.0, (28, 29): 1.0, (29, 30): 1.0, (30, 31): 1.0, (31, 32): 1.0, (26, 32): 1.0}
me_lorry_wheel.attributes.new('crease_edge', 'FLOAT', 'EDGE').data.foreach_set('value', [_k.get((min(e.vertices), max(e.vertices)), 0.0) for e in me_lorry_wheel.edges])
me_lorry_wheel.materials.append(mat_metal_corroded)
me_lorry_wheel.use_remesh_preserve_volume = False
me_lorry_wheel.use_remesh_preserve_attributes = False
me_lorry_wheel.use_mirror_vertex_groups = False
me_lorry_wheel.update()
me_cube_005 = bpy.data.meshes.new('Cube.005')
me_cube_005.from_pydata([(4.947, 3.363, -0.4166), (4.947, -3.363, -0.4166), (-4.947, -3.363, -0.4166), (-4.947, 3.363, -0.4166), (5.437, 4.073, 7.666), (5.437, -4.073, 7.666), (-5.437, -4.073, 7.666), (-5.437, 4.073, 7.666), (5.045, 3.651, 7.666), (5.045, -3.651, 7.666), (-5.045, -3.651, 7.666), (-5.045, 3.651, 7.666), (4.7, 2.899, -0.1177), (-4.7, 2.899, -0.1177), (-4.7, -2.899, -0.1177), (4.7, -2.899, -0.1177), (-3.673, -3.363, -0.4166), (-3.673, 3.363, -0.4166), (-3.673, -4.073, 7.666), (-3.673, 4.073, 7.666), (-3.554, -3.651, 7.666), (-3.554, 3.651, 7.666), (-3.554, 2.899, -0.1177), (-3.554, -2.899, -0.1177), (3.63, 2.899, -0.1177), (3.63, -2.899, -0.1177), (3.63, -3.651, 7.666), (3.63, 3.651, 7.666), (3.752, 4.073, 7.666), (3.752, -4.073, 7.666), (3.752, 3.363, -0.4166), (3.752, -3.363, -0.4166)], [], [(0, 1, 31, 30), (0, 4, 5, 1), (1, 5, 29, 31), (2, 6, 7, 3), (4, 0, 30, 28), (5, 4, 8, 9), (6, 18, 20, 10), (7, 6, 10, 11), (4, 28, 27, 8), (8, 27, 24, 12), (11, 10, 14, 13), (10, 20, 23, 14), (9, 8, 12, 15), (12, 24, 25, 15), (22, 13, 14, 23), (20, 26, 25, 23), (21, 11, 13, 22), (19, 7, 11, 21), (18, 29, 26, 20), (17, 3, 7, 19), (18, 6, 2, 16), (16, 2, 3, 17), (29, 5, 9, 26), (26, 9, 15, 25), (24, 22, 23, 25), (27, 21, 22, 24), (28, 19, 21, 27), (30, 17, 19, 28), (29, 18, 16, 31), (31, 16, 17, 30)])
me_cube_005.polygons.foreach_set('use_smooth', [True] * 30)
_k = {(4, 5): 1.0, (6, 7): 1.0, (8, 9): 1.0, (10, 11): 1.0, (10, 20): 1.0, (11, 21): 1.0, (7, 19): 1.0, (6, 18): 1.0, (5, 29): 1.0, (18, 29): 1.0, (9, 26): 1.0, (20, 26): 1.0, (21, 27): 1.0, (8, 27): 1.0, (4, 28): 1.0, (19, 28): 1.0}
me_cube_005.attributes.new('crease_edge', 'FLOAT', 'EDGE').data.foreach_set('value', [_k.get((min(e.vertices), max(e.vertices)), 0.0) for e in me_cube_005.edges])
me_cube_005.materials.append(mat_metal_corroded)
me_cube_005.use_remesh_preserve_volume = False
me_cube_005.use_remesh_preserve_attributes = False
me_cube_005.use_mirror_vertex_groups = False
me_cube_005.update()
me_cube_004 = bpy.data.meshes.new('Cube.004')
me_cube_004.from_pydata([(6.0, 2.8, -0.2), (6.0, -2.8, -0.2), (-6.0, -2.8, -0.2), (-6.0, 2.8, -0.2), (6.0, 2.8, 0.2), (6.0, -2.8, 0.2), (-6.0, -2.8, 0.2), (-6.0, 2.8, 0.2)], [], [(0, 1, 2, 3), (4, 7, 6, 5), (0, 4, 5, 1), (1, 5, 6, 2), (2, 6, 7, 3), (4, 0, 3, 7)])
me_cube_004.materials.append(mat_wood_pine)
me_cube_004.use_remesh_preserve_volume = False
me_cube_004.use_remesh_preserve_attributes = False
me_cube_004.use_mirror_vertex_groups = False
me_cube_004.update()
me_lorry_axis = bpy.data.meshes.new('Lorry_axis')
me_lorry_axis.from_pydata([(0.1, 0.1, -3.0), (0.1414, 2.169e-07, -3.0), (0.1, -0.1, -3.0), (-1.236e-08, -0.1414, -3.0), (-0.1, -0.1, -3.0), (-0.1414, 2.248e-07, -3.0), (-0.1, 0.1, -3.0), (-4.271e-08, 0.1414, -3.0), (0.1, 0.1, 3.0), (0.1414, -1.36e-07, 3.0), (0.1, -0.1, 3.0), (-3.373e-09, -0.1414, 3.0), (-0.1, -0.1, 3.0), (-0.1414, -1.292e-07, 3.0), (-0.1, 0.1, 3.0), (1.843e-07, 0.1414, 3.0), (0.0, 2.231e-07, -3.0), (0.0, -2.231e-07, 3.0)], [], [(16, 0, 1), (17, 9, 8), (16, 1, 2), (17, 10, 9), (16, 2, 3), (17, 11, 10), (16, 3, 4), (17, 12, 11), (16, 4, 5), (17, 13, 12), (16, 5, 6), (17, 14, 13), (16, 6, 7), (17, 15, 14), (7, 0, 16), (17, 8, 15), (0, 8, 9, 1), (1, 9, 10, 2), (2, 10, 11, 3), (3, 11, 12, 4), (4, 12, 13, 5), (5, 13, 14, 6), (6, 14, 15, 7), (8, 0, 7, 15)])
me_lorry_axis.polygons.foreach_set('use_smooth', [True] * 24)
_k = {(0, 1): 1.0, (8, 9): 1.0, (1, 2): 1.0, (9, 10): 1.0, (2, 3): 1.0, (10, 11): 1.0, (3, 4): 1.0, (11, 12): 1.0, (4, 5): 1.0, (12, 13): 1.0, (5, 6): 1.0, (13, 14): 1.0, (6, 7): 1.0, (14, 15): 1.0, (0, 7): 1.0, (8, 15): 1.0}
me_lorry_axis.attributes.new('crease_edge', 'FLOAT', 'EDGE').data.foreach_set('value', [_k.get((min(e.vertices), max(e.vertices)), 0.0) for e in me_lorry_axis.edges])
me_lorry_axis.materials.append(mat_metal_corroded)
me_lorry_axis.use_remesh_preserve_volume = False
me_lorry_axis.use_remesh_preserve_attributes = False
me_lorry_axis.use_mirror_vertex_groups = False
me_lorry_axis.update()
me_tunnel_002 = bpy.data.meshes.new('Tunnel.002')
me_tunnel_002.from_pydata([(0.1593, -0.2, 0.0864), (0.2093, -0.2, 0.0), (-0.03, -0.2, 0.0864), (-0.03, -0.2, 0.0), (0.1593, -0.1912, 0.0864), (0.2093, -0.1912, 0.0), (-0.03, 0.5239, 0.0), (-0.03, 0.5239, 0.0864), (-0.01968, -0.1912, 0.0), (-0.01968, -0.1912, 0.0864), (-0.01968, 0.5239, 0.0), (-0.01968, 0.5239, 0.0864), (0.2003, -0.1912, 0.0), (0.1503, -0.1912, 0.0864), (0.1498, -0.2, 0.0864), (0.1998, -0.2, 0.0), (0.2093, -0.2, 0.01828), (0.2093, -0.1912, 0.01828), (-0.01968, -0.1912, 0.01827), (-0.01968, 0.5239, 0.01827), (-0.03, 0.5239, 0.01827), (-0.03, -0.2, 0.01828), (0.1998, -0.2, 0.01828), (0.2003, -0.1912, 0.01828), (0.2003, 0.5163, 0.01828), (0.2003, 0.5163, 0.0), (-0.01968, 0.5163, 0.0), (-0.01968, 0.5163, 0.0864), (-0.03, 0.5162, 0.0864), (-0.03, 0.5162, 0.0), (-0.03, 0.5162, 0.01827), (-0.01968, 0.5163, 0.01827), (0.2093, 0.5239, 0.0), (0.2093, 0.5239, 0.01827)], [], [(4, 0, 16, 17), (4, 17, 23, 13), (8, 26, 31, 18), (6, 20, 19, 10), (0, 4, 13, 14), (2, 9, 27, 28), (2, 28, 30, 21), (0, 14, 22, 16), (3, 29, 26, 8), (1, 15, 12, 5), (15, 3, 8, 12), (14, 2, 21, 22), (13, 9, 2, 14), (12, 8, 18, 23), (18, 9, 13, 23), (21, 3, 15, 22), (22, 15, 1, 16), (20, 6, 29, 30), (20, 7, 11, 19), (19, 11, 27, 31), (16, 1, 5, 17), (23, 17, 33, 24), (17, 5, 32, 33), (12, 23, 24, 25), (5, 12, 25, 32), (27, 9, 18, 31), (29, 3, 21, 30), (29, 6, 10, 26), (28, 7, 20, 30), (27, 11, 7, 28), (31, 26, 25, 24), (26, 10, 32, 25), (19, 31, 24, 33), (10, 19, 33, 32)])
me_tunnel_002.materials.append(mat_wood_pine)
me_tunnel_002.use_remesh_preserve_volume = False
me_tunnel_002.use_remesh_preserve_attributes = False
me_tunnel_002.use_mirror_vertex_groups = False
me_tunnel_002.update()
me_mountain = bpy.data.meshes.new('Mountain')
me_mountain.from_pydata([(0.725, 0.58, -0.07747), (0.655, -0.735, -0.07747), (0.03, -0.795, -0.07747), (0.67, -0.09, -0.07747), (-0.03, 0.605, -0.07747), (-0.725, -0.04, -0.07747), (-0.001165, -0.0002317, 1.372), (0.375, -0.845, -0.07747), (-0.31, -0.82, -0.07747), (0.67, 0.325, -0.07747), (0.7, -0.4, -0.07747), (0.335, 0.675, -0.07747), (-0.4, 0.695, -0.07747), (-0.71, -0.44, -0.07747), (-0.68, 0.32, -0.07747), (0.308, -0.002556, 1.058), (0.007456, -0.4228, 0.494), (-0.02911, 0.3375, 0.9222), (-0.3344, -0.01295, 0.7016), (-0.3442, 0.3677, 0.5086), (0.3561, 0.347, 0.3891), (0.3708, -0.4073, 0.3726), (-0.3474, -0.3983, 0.4219), (-0.705, 0.415, -0.07747), (-0.7, 0.185, -0.07747), (-0.5403, -0.02868, 0.3016), (-0.1601, 0.008288, 1.243), (-0.01271, 0.5085, 0.5233), (-0.01851, 0.1837, 1.233), (-0.525, 0.685, -0.07747), (-0.215, 0.635, -0.07747), (-0.2957, 0.2118, 0.7298), (-0.5133, 0.3139, 0.15), (-0.151, 0.3736, 0.7302), (-0.3868, 0.5178, 0.06279), (0.52, 0.66, -0.07747), (0.165, 0.7, -0.07747), (0.5288, -0.08047, 0.1013), (0.1369, -0.01742, 1.13), (0.675, 0.455, -0.07747), (0.685, 0.14, -0.07747), (0.1812, 0.3257, 0.897), (0.3402, 0.5219, 0.1647), (0.3488, 0.1574, 0.4599), (0.5049, 0.3584, 0.1081), (0.7, -0.56, -0.07747), (0.7, -0.235, -0.07747), (0.03755, -0.6074, 0.01605), (0.02289, -0.2069, 1.136), (0.495, -0.795, -0.07747), (0.2, -0.815, -0.07747), (0.35, -0.1833, 1.005), (0.5353, -0.435, 0.08646), (0.1911, -0.4111, 0.59), (0.383, -0.5691, 0.06746), (-0.42, -0.855, -0.07747), (-0.165, -0.81, -0.07747), (-0.76, -0.65, -0.07747), (-0.785, -0.245, -0.07747), (-0.1694, -0.3947, 0.6928), (-0.3474, -0.6046, 0.2196), (-0.3329, -0.1857, 0.7529), (-0.5394, -0.4447, 0.1969), (-0.5549, -0.2136, 0.3373), (-0.169, -0.2081, 0.9611), (-0.1679, -0.6025, 0.1684), (0.2, -0.6334, 0.1008), (0.1742, -0.2073, 0.9236), (0.5375, -0.2239, 0.1898), (0.5173, 0.1619, 0.2456), (0.1626, 0.1704, 1.091), (0.1699, 0.5232, 0.2907), (-0.2051, 0.5148, 0.2833), (-0.1654, 0.1812, 1.138), (-0.5143, 0.1681, 0.3224), (-0.5538, 0.4688, -0.03043), (0.5012, 0.5117, 0.2865), (0.52, -0.6064, 0.1327), (-0.5199, -0.6598, 0.07992), (-0.74, -0.33, -0.07747), (-0.765, -0.14, -0.07747), (-0.4319, -0.4211, 0.2844), (-0.6366, -0.4427, 0.138), (-0.3416, -0.2974, 0.5974), (-0.3407, -0.0954, 0.6848), (-0.4344, -0.0154, 0.5263), (-0.638, -0.02761, 0.1531), (-0.5451, -0.3305, 0.1968), (-0.6892, -0.2203, 0.1307), (-0.4257, -0.1947, 0.5615), (-0.5548, -0.1217, 0.3298), (-0.2391, 0.0001524, 1.07), (-0.1038, 0.003045, 1.376), (-0.2678, -0.3969, 0.501), (-0.07961, -0.4114, 0.6431), (0.0168, -0.3074, 0.9114), (0.01251, -0.1113, 1.257), (-0.2589, -0.2026, 0.9056), (-0.1675, -0.09864, 1.111), (-0.1726, -0.3011, 0.7913), (-0.09932, -0.2001, 1.097), (0.02339, -0.5134, 0.199), (0.04195, -0.7015, -0.01362), (-0.3202, -0.718, 0.1576), (-0.3457, -0.4944, 0.3511), (-0.245, -0.82, -0.07747), (-0.075, -0.805, -0.07747), (-0.1653, -0.5051, 0.4117), (-0.07216, -0.5903, 0.2006), (-0.2491, -0.5952, 0.2104), (-0.1582, -0.7141, 0.06629), (0.285, -0.845, -0.07747), (0.115, -0.8, -0.07747), (0.3737, -0.7381, -0.05377), (0.3769, -0.5142, 0.1687), (0.2881, -0.4076, 0.4343), (0.09044, -0.4177, 0.6128), (0.303, -0.5845, 0.1203), (0.1943, -0.7251, -0.02273), (0.2019, -0.5105, 0.3134), (0.1202, -0.6232, 0.08836), (0.3696, -0.2861, 0.6509), (0.2731, -0.09632, 1.193), (0.2124, -0.006667, 1.064), (0.0797, -0.03892, 1.29), (0.1918, -0.3087, 0.6762), (0.09219, -0.1998, 1.058), (0.2433, -0.2005, 1.063), (0.1233, -0.1218, 1.128), (0.4275, -0.008831, 0.5291), (0.6175, -0.08541, 0.0246), (0.6151, -0.4118, -0.01834), (0.4497, -0.4173, 0.2082), (0.73, -0.315, -0.07747), (0.68, -0.15, -0.07747), (0.4483, -0.1977, 0.4454), (0.5326, -0.1297, 0.2155), (0.546, -0.3289, 0.1481), (0.6421, -0.228, 0.1019), (0.69, 0.245, -0.07747), (0.69, 0.075, -0.07747), (0.5884, 0.3535, 0.01944), (0.4298, 0.3607, 0.2226), (0.3494, 0.2508, 0.4025), (0.3357, 0.07647, 0.7314), (0.5249, 0.2575, 0.1131), (0.6193, 0.1521, 0.02794), (0.4404, 0.1551, 0.3181), (0.5223, 0.08075, 0.1013), (0.2734, 0.3325, 0.7109), (0.06621, 0.3215, 1.008), (-0.02378, 0.2627, 1.144), (-0.01381, 0.1001, 1.199), (0.2505, 0.1629, 0.753), (0.1561, 0.08551, 1.204), (0.1663, 0.2522, 0.9998), (0.07943, 0.1788, 1.218), (-0.02082, 0.4215, 0.7762), (-0.01314, 0.5536, 0.1796), (0.3563, 0.4304, 0.2657), (0.3281, 0.596, 0.01933), (0.265, 0.69, -0.07747), (0.06, 0.655, -0.07747), (0.1732, 0.4332, 0.5403), (0.08457, 0.5194, 0.3742), (0.2539, 0.5298, 0.2354), (0.1675, 0.6213, 0.02588), (-0.285, 0.625, -0.07747), (-0.13, 0.595, -0.07747), (-0.3725, 0.4361, 0.3532), (-0.3902, 0.5922, -0.0719), (-0.2372, 0.3734, 0.6166), (-0.08758, 0.3529, 0.82), (-0.2986, 0.523, 0.2354), (-0.2085, 0.5515, 0.1093), (-0.1835, 0.4414, 0.5274), (-0.111, 0.5159, 0.4622), (-0.3133, 0.302, 0.6235), (-0.3129, 0.09091, 0.7531), (-0.1425, 0.2911, 0.9935), (-0.09578, 0.1789, 1.149), (-0.2069, 0.2146, 0.9225), (-0.1679, 0.08144, 1.27), (-0.4453, 0.3436, 0.3354), (-0.5964, 0.31, 0.02595), (-0.685, 0.26, -0.07747), (-0.71, 0.075, -0.07747), (-0.4117, 0.1722, 0.5382), (-0.4632, 0.05796, 0.2966), (-0.5099, 0.2598, 0.2376), (-0.6151, 0.1682, 0.0556), (-0.665, 0.49, -0.07747), (-0.69, 0.385, -0.07747), (-0.57, 0.615, -0.07747), (-0.455, 0.66, -0.07747), (-0.5405, 0.3847, 0.006666), (-0.6271, 0.4531, -0.03959), (-0.4685, 0.5006, -0.06119), (-0.5506, 0.5594, -0.01642), (0.635, 0.655, -0.07747), (0.41, 0.67, -0.07747), (0.71, 0.52, -0.07747), (0.64, 0.395, -0.07747), (0.4134, 0.5146, 0.1227), (0.5157, 0.5752, 0.03999), (0.5143, 0.4224, 0.0665), (0.6356, 0.4821, -0.04759), (0.68, -0.655, -0.07747), (0.7, -0.485, -0.07747), (0.565, -0.775, -0.07747), (0.445, -0.83, -0.07747), (0.5239, -0.5273, 0.1816), (0.6133, -0.5742, 0.06938), (0.4415, -0.6228, 0.1511), (0.497, -0.7008, 0.05296), (-0.475, -0.835, -0.07747), (-0.36, -0.845, -0.07747), (-0.72, -0.705, -0.07747), (-0.755, -0.535, -0.07747), (-0.4338, -0.6364, 0.1841), (-0.4382, -0.7689, -0.06231), (-0.5588, -0.5622, 0.1232), (-0.6571, -0.6617, 0.03058), (-0.6487, -0.5429, 0.237), (-0.4372, -0.526, 0.2395), (-0.3774, -0.7453, 0.05464), (0.4353, -0.7258, 0.008132), (0.4551, -0.5202, 0.1737), (0.6161, -0.5011, 0.04808), (0.601, 0.4223, 0.001378), (0.4254, 0.4357, 0.1592), (0.4119, 0.5857, 0.04264), (-0.4711, 0.5813, -0.03347), (-0.4516, 0.4114, 0.1654), (-0.6176, 0.3811, -0.007446), (-0.5991, 0.2512, 0.07014), (-0.4308, 0.2665, 0.4511), (-0.3669, 0.05983, 0.5531), (-0.2365, 0.09881, 1.015), (-0.2051, 0.3078, 0.8386), (-0.09502, 0.2661, 1.081), (-0.1043, 0.4347, 0.6476), (-0.2782, 0.4515, 0.4102), (-0.3062, 0.5846, 0.003725), (0.2588, 0.6111, 0.04845), (0.2661, 0.432, 0.4256), (0.07724, 0.4236, 0.7068), (0.07397, 0.2543, 1.12), (0.2622, 0.2501, 0.7472), (0.2485, 0.07696, 0.8785), (0.4297, 0.07531, 0.4589), (0.4344, 0.2578, 0.3161), (0.6056, 0.2588, 0.04419), (0.6388, -0.3259, 0.04957), (0.453, -0.3101, 0.2771), (0.4369, -0.1063, 0.5929), (0.187, -0.1026, 1.062), (0.2737, -0.3014, 0.6846), (0.09622, -0.3114, 0.8467), (0.1086, -0.5122, 0.3175), (0.2859, -0.5162, 0.2728), (0.2913, -0.7418, -0.01022), (-0.2499, -0.7077, 0.08184), (-0.2607, -0.4936, 0.3832), (-0.07326, -0.5046, 0.3548), (-0.08001, -0.3075, 0.8623), (-0.255, -0.2963, 0.7359), (-0.2491, -0.09962, 0.9635), (-0.4309, -0.1096, 0.545), (-0.4462, -0.3022, 0.4492), (-0.6406, -0.3355, 0.06379), (-0.6643, -0.131, 0.1479), (-0.1051, -0.1011, 1.264), (-0.06727, -0.6988, -0.006511), (0.1164, -0.7154, -0.03165), (0.07354, -0.1073, 1.232), (0.6261, -0.1345, 0.08976), (0.6135, 0.08733, 0.02195), (0.0757, 0.08417, 1.311), (0.07327, 0.5899, 0.1726), (-0.1141, 0.5355, 0.1156), (-0.09009, 0.09039, 1.298), (-0.621, 0.07081, 0.1312), (-0.62, 0.535, -0.07747), (0.6542, 0.5599, -0.04876), (0.5774, -0.6721, -0.01701), (-0.58, -0.765, -0.07747), (-0.04892, 0.09563, 1.211), (-0.04881, 0.001402, 1.346), (-0.075, 0.595, -0.07747), (-0.0596, 0.5358, 0.1061), (0.002144, -0.6462, -0.05418), (0.0158, -0.7513, -0.05254), (-0.03923, -0.1066, 1.229), (-0.03013, -0.307, 0.8585), (-0.03262, -0.4176, 0.517), (-0.02112, -0.5089, 0.2205), (-0.05922, 0.4276, 0.7294), (-0.05602, 0.3446, 0.8838), (-0.05657, 0.2643, 1.124), (-0.05408, 0.1815, 1.161), (-0.05794, 0.5124, 0.5089), (-0.01306, -0.5976, 0.04263), (-0.03396, -0.2033, 1.088)], [], [(1, 207, 285, 209), (0, 199, 284, 201), (5, 86, 282, 186), (6, 152, 287, 288), (4, 289, 290, 158), (4, 158, 279, 162), (6, 124, 278, 152), (3, 130, 276, 134), (6, 96, 275, 124), (2, 112, 274, 102), (2, 102, 291, 292), (6, 288, 293, 96), (5, 80, 271, 86), (13, 82, 270, 79), (22, 83, 269, 81), (18, 85, 268, 84), (18, 84, 267, 91), (22, 93, 266, 83), (16, 95, 294, 295), (16, 295, 296, 101), (22, 104, 263, 93), (8, 105, 262, 103), (7, 113, 261, 111), (21, 115, 260, 114), (16, 101, 259, 116), (16, 116, 258, 95), (21, 121, 257, 115), (15, 123, 256, 122), (15, 122, 255, 129), (21, 132, 254, 121), (10, 133, 253, 131), (9, 141, 252, 139), (20, 143, 251, 142), (15, 129, 250, 144), (15, 144, 249, 123), (20, 149, 248, 143), (17, 151, 247, 150), (17, 150, 246, 157), (20, 159, 245, 149), (11, 161, 244, 160), (12, 170, 243, 167), (19, 171, 242, 169), (17, 157, 297, 298), (17, 298, 299, 151), (19, 177, 239, 171), (18, 91, 238, 178), (18, 178, 237, 85), (19, 183, 236, 177), (14, 185, 235, 184), (14, 184, 234, 192), (19, 169, 233, 183), (12, 194, 232, 170), (11, 160, 231, 200), (20, 142, 230, 159), (9, 202, 229, 141), (10, 131, 228, 208), (21, 114, 227, 132), (7, 210, 226, 113), (8, 103, 225, 216), (22, 81, 224, 104), (13, 218, 223, 82), (57, 222, 223, 218), (78, 221, 223, 222), (62, 82, 223, 221), (62, 221, 224, 81), (78, 219, 224, 221), (60, 104, 224, 219), (60, 219, 225, 103), (78, 220, 225, 219), (55, 216, 225, 220), (49, 214, 226, 210), (77, 213, 226, 214), (54, 113, 226, 213), (54, 213, 227, 114), (77, 211, 227, 213), (52, 132, 227, 211), (52, 211, 228, 131), (77, 212, 228, 211), (45, 208, 228, 212), (39, 206, 229, 202), (76, 205, 229, 206), (44, 141, 229, 205), (44, 205, 230, 142), (76, 203, 230, 205), (42, 159, 230, 203), (42, 203, 231, 160), (76, 204, 231, 203), (35, 200, 231, 204), (29, 198, 232, 194), (75, 197, 232, 198), (34, 170, 232, 197), (34, 197, 233, 169), (75, 195, 233, 197), (32, 183, 233, 195), (32, 195, 234, 184), (75, 196, 234, 195), (23, 192, 234, 196), (24, 190, 235, 185), (74, 189, 235, 190), (32, 184, 235, 189), (32, 189, 236, 183), (74, 187, 236, 189), (31, 177, 236, 187), (31, 187, 237, 178), (74, 188, 237, 187), (25, 85, 237, 188), (26, 182, 238, 91), (73, 181, 238, 182), (31, 178, 238, 181), (31, 181, 239, 177), (73, 179, 239, 181), (33, 171, 239, 179), (33, 179, 240, 172), (73, 180, 240, 179), (28, 151, 299, 300), (27, 301, 297, 157), (72, 175, 241, 176), (33, 172, 241, 175), (33, 175, 242, 171), (72, 173, 242, 175), (34, 169, 242, 173), (34, 173, 243, 170), (72, 174, 243, 173), (30, 167, 243, 174), (36, 166, 244, 161), (71, 165, 244, 166), (42, 160, 244, 165), (42, 165, 245, 159), (71, 163, 245, 165), (41, 149, 245, 163), (41, 163, 246, 150), (71, 164, 246, 163), (27, 157, 246, 164), (28, 156, 247, 151), (70, 155, 247, 156), (41, 150, 247, 155), (41, 155, 248, 149), (70, 153, 248, 155), (43, 143, 248, 153), (43, 153, 249, 144), (70, 154, 249, 153), (38, 123, 249, 154), (37, 148, 250, 129), (69, 147, 250, 148), (43, 144, 250, 147), (43, 147, 251, 143), (69, 145, 251, 147), (44, 142, 251, 145), (44, 145, 252, 141), (69, 146, 252, 145), (40, 139, 252, 146), (46, 138, 253, 133), (68, 137, 253, 138), (52, 131, 253, 137), (52, 137, 254, 132), (68, 135, 254, 137), (51, 121, 254, 135), (51, 135, 255, 122), (68, 136, 255, 135), (37, 129, 255, 136), (38, 128, 256, 123), (67, 127, 256, 128), (51, 122, 256, 127), (51, 127, 257, 121), (67, 125, 257, 127), (53, 115, 257, 125), (53, 125, 258, 116), (67, 126, 258, 125), (48, 95, 258, 126), (47, 120, 259, 101), (66, 119, 259, 120), (53, 116, 259, 119), (53, 119, 260, 115), (66, 117, 260, 119), (54, 114, 260, 117), (54, 117, 261, 113), (66, 118, 261, 117), (50, 111, 261, 118), (56, 110, 262, 105), (65, 109, 262, 110), (60, 103, 262, 109), (60, 109, 263, 104), (65, 107, 263, 109), (59, 93, 263, 107), (59, 107, 264, 94), (65, 108, 264, 107), (47, 101, 296, 302), (48, 303, 294, 95), (64, 99, 265, 100), (59, 94, 265, 99), (59, 99, 266, 93), (64, 97, 266, 99), (61, 83, 266, 97), (61, 97, 267, 84), (64, 98, 267, 97), (26, 91, 267, 98), (25, 90, 268, 85), (63, 89, 268, 90), (61, 84, 268, 89), (61, 89, 269, 83), (63, 87, 269, 89), (62, 81, 269, 87), (62, 87, 270, 82), (63, 88, 270, 87), (58, 79, 270, 88), (58, 88, 271, 80), (63, 90, 271, 88), (25, 86, 271, 90), (26, 98, 272, 92), (64, 100, 272, 98), (48, 96, 293, 303), (47, 302, 291, 102), (65, 110, 273, 108), (56, 106, 273, 110), (50, 118, 274, 112), (66, 120, 274, 118), (47, 102, 274, 120), (48, 126, 275, 96), (67, 128, 275, 126), (38, 124, 275, 128), (37, 136, 276, 130), (68, 138, 276, 136), (46, 134, 276, 138), (40, 146, 277, 140), (69, 148, 277, 146), (38, 154, 278, 124), (70, 156, 278, 154), (28, 152, 278, 156), (27, 164, 279, 158), (71, 166, 279, 164), (36, 162, 279, 166), (30, 174, 280, 168), (72, 176, 280, 174), (27, 158, 290, 301), (28, 300, 287, 152), (73, 182, 281, 180), (26, 92, 281, 182), (25, 188, 282, 86), (74, 190, 282, 188), (24, 186, 282, 190), (23, 196, 283, 191), (75, 198, 283, 196), (29, 193, 283, 198), (35, 204, 284, 199), (76, 206, 284, 204), (39, 201, 284, 206), (45, 212, 285, 207), (77, 214, 285, 212), (49, 209, 285, 214), (55, 220, 286, 215), (78, 222, 286, 220), (57, 217, 286, 222), (300, 180, 281, 287), (290, 280, 176, 301), (302, 108, 273, 291), (293, 272, 100, 303), (303, 100, 265, 294), (296, 264, 108, 302), (301, 176, 241, 297), (299, 240, 180, 300), (298, 172, 240, 299), (297, 241, 172, 298), (295, 94, 264, 296), (294, 265, 94, 295), (288, 92, 272, 293), (291, 273, 106, 292), (289, 168, 280, 290), (287, 281, 92, 288)])
me_mountain.polygons.foreach_set('use_smooth', [True] * 268)
_k = {(215, 286): 1.0, (217, 286): 1.0, (1, 207): 1.0, (207, 285): 0.03922, (209, 285): 0.01176, (1, 209): 1.0, (0, 199): 1.0, (0, 201): 1.0, (191, 283): 1.0, (193, 283): 1.0, (5, 186): 1.0, (6, 152): 1.0, (92, 281): 1.0, (4, 162): 1.0, (6, 124): 1.0, (124, 278): 1.0, (152, 278): 1.0, (140, 277): 1.0, (3, 130): 1.0, (3, 134): 1.0, (6, 96): 1.0, (96, 275): 0.67843, (124, 275): 0.77255, (2, 112): 1.0, (92, 272): 0.59608, (5, 80): 1.0, (13, 79): 1.0, (22, 81): 0.06667, (16, 95): 0.03137, (22, 104): 0.15686, (104, 263): 0.38039, (8, 105): 1.0, (105, 262): 0.81961, (103, 262): 1.0, (8, 103): 1.0, (7, 111): 1.0, (114, 260): 0.14118, (21, 114): 0.28235, (116, 258): 0.32549, (95, 258): 0.27059, (21, 121): 0.07843, (121, 257): 0.8, (115, 257): 0.18431, (15, 123): 0.55686, (123, 256): 1.0, (122, 256): 0.83137, (15, 122): 0.77647, (122, 255): 0.49412, (21, 132): 0.29804, (132, 254): 0.25098, (121, 254): 0.05882, (10, 133): 1.0, (133, 253): 0.03137, (131, 253): 0.58039, (10, 131): 0.42353, (9, 139): 1.0, (20, 143): 0.63529, (143, 251): 0.29412, (142, 251): 0.10196, (20, 142): 0.3098, (15, 144): 1.0, (144, 249): 0.01176, (123, 249): 1.0, (20, 149): 1.0, (149, 248): 1.0, (143, 248): 0.66275, (17, 151): 0.24706, (151, 247): 0.73333, (150, 247): 0.41176, (17, 150): 0.04314, (150, 246): 0.00392, (17, 157): 0.02353, (20, 159): 0.41569, (159, 245): 0.41569, (149, 245): 1.0, (11, 161): 1.0, (12, 167): 1.0, (19, 171): 0.53333, (171, 242): 0.38431, (19, 169): 0.02353, (172, 241): 0.37255, (172, 240): 0.43137, (19, 177): 0.52941, (177, 239): 1.0, (171, 239): 1.0, (178, 238): 0.12941, (19, 183): 0.01176, (177, 236): 0.2902, (14, 185): 1.0, (14, 192): 1.0, (12, 194): 1.0, (11, 200): 1.0, (159, 230): 0.00392, (9, 202): 1.0, (131, 228): 1.0, (208, 228): 0.66275, (10, 208): 1.0, (114, 227): 0.99608, (132, 227): 1.0, (7, 210): 1.0, (210, 226): 0.01569, (113, 226): 0.08235, (103, 225): 1.0, (216, 225): 0.89412, (8, 216): 1.0, (81, 224): 0.39608, (104, 224): 0.81569, (13, 218): 1.0, (57, 218): 1.0, (78, 221): 0.36078, (221, 223): 0.02745, (78, 222): 0.07843, (62, 221): 0.14118, (221, 224): 0.57647, (62, 81): 0.09412, (78, 219): 0.97255, (219, 224): 1.0, (60, 104): 1.0, (60, 219): 1.0, (219, 225): 1.0, (60, 103): 1.0, (78, 220): 0.44314, (220, 225): 0.7451, (55, 216): 1.0, (55, 220): 0.17647, (49, 214): 0.13725, (214, 226): 0.44706, (49, 210): 1.0, (77, 213): 1.0, (213, 226): 0.78824, (77, 214): 1.0, (54, 113): 0.12941, (54, 213): 0.83137, (213, 227): 1.0, (54, 114): 0.51765, (77, 211): 1.0, (211, 227): 1.0, (52, 132): 1.0, (52, 211): 1.0, (211, 228): 1.0, (52, 131): 1.0, (77, 212): 1.0, (212, 228): 1.0, (45, 208): 1.0, (45, 212): 0.38039, (39, 202): 1.0, (35, 200): 1.0, (29, 194): 1.0, (23, 192): 1.0, (24, 185): 1.0, (187, 236): 0.01176, (31, 177): 0.77255, (31, 187): 0.25882, (31, 178): 0.23137, (26, 182): 0.6902, (182, 238): 0.14902, (26, 91): 0.04706, (73, 181): 0.60392, (181, 238): 0.5098, (73, 182): 0.56471, (31, 181): 0.77255, (181, 239): 1.0, (73, 179): 0.56471, (179, 239): 0.86667, (33, 171): 0.87843, (33, 179): 0.64706, (179, 240): 0.53333, (33, 172): 0.56863, (73, 180): 0.54902, (180, 240): 0.58039, (28, 151): 1.0, (176, 241): 0.05098, (72, 175): 0.00784, (175, 241): 0.31765, (33, 175): 0.61176, (175, 242): 0.19216, (30, 167): 1.0, (36, 161): 1.0, (71, 165): 0.01176, (165, 245): 0.25882, (71, 163): 0.24706, (163, 245): 0.7098, (41, 149): 0.8, (41, 163): 0.48235, (163, 246): 0.26667, (41, 150): 0.11765, (164, 246): 0.02745, (28, 156): 1.0, (156, 247): 1.0, (70, 155): 0.88627, (155, 247): 0.66275, (70, 156): 1.0, (41, 155): 0.41176, (155, 248): 0.69804, (70, 153): 0.61961, (153, 248): 0.6902, (43, 143): 0.27843, (43, 153): 0.29804, (153, 249): 1.0, (43, 144): 0.05098, (70, 154): 1.0, (154, 249): 0.86275, (38, 123): 0.85882, (38, 154): 1.0, (43, 147): 0.01569, (147, 251): 0.01569, (40, 139): 1.0, (138, 253): 0.00784, (46, 133): 1.0, (68, 137): 0.06275, (137, 253): 0.4, (52, 137): 0.98431, (137, 254): 0.21176, (51, 121): 1.0, (51, 135): 0.73333, (135, 255): 0.07843, (51, 122): 1.0, (38, 128): 1.0, (128, 256): 1.0, (67, 127): 0.97255, (127, 256): 1.0, (67, 128): 1.0, (51, 127): 0.87843, (127, 257): 1.0, (67, 125): 1.0, (125, 257): 0.86275, (53, 115): 0.01569, (53, 125): 0.4, (125, 258): 0.79216, (53, 116): 0.08627, (67, 126): 0.8549, (126, 258): 0.49412, (48, 95): 1.0, (48, 126): 0.52549, (117, 260): 0.00392, (54, 117): 0.07843, (50, 111): 1.0, (56, 110): 0.18039, (110, 262): 0.7451, (56, 105): 1.0, (65, 109): 0.62353, (109, 262): 1.0, (65, 110): 0.33333, (60, 109): 1.0, (109, 263): 0.62745, (65, 107): 0.03137, (107, 263): 0.00784, (65, 108): 0.01569, (26, 98): 0.0549, (58, 79): 1.0, (58, 80): 1.0, (26, 92): 0.99608, (48, 96): 1.0, (110, 273): 0.04706, (56, 106): 1.0, (50, 112): 1.0, (126, 275): 0.63137, (128, 275): 0.81569, (38, 124): 1.0, (46, 134): 1.0, (40, 140): 1.0, (154, 278): 1.0, (156, 278): 1.0, (28, 152): 1.0, (36, 162): 1.0, (30, 168): 1.0, (180, 281): 1.0, (182, 281): 1.0, (24, 186): 1.0, (23, 191): 1.0, (29, 193): 1.0, (35, 199): 1.0, (39, 201): 1.0, (212, 285): 0.41961, (45, 207): 1.0, (214, 285): 0.34902, (49, 209): 1.0, (220, 286): 0.04314, (55, 215): 1.0, (57, 217): 1.0, (28, 300): 1.0, (180, 300): 1.0, (152, 287): 1.0, (281, 287): 1.0, (96, 293): 0.19216, (272, 293): 0.19216, (48, 303): 0.09412, (100, 303): 0.09412, (157, 297): 0.12549, (241, 297): 0.12549, (151, 299): 0.45882, (240, 299): 0.45882, (17, 298): 0.17647, (172, 298): 0.17647, (6, 288): 1.0, (92, 288): 1.0, (4, 289): 1.0, (168, 289): 1.0}
me_mountain.attributes.new('crease_edge', 'FLOAT', 'EDGE').data.foreach_set('value', [_k.get((min(e.vertices), max(e.vertices)), 0.0) for e in me_mountain.edges])
me_mountain.materials.append(mat_stone_concrete)
me_mountain.use_remesh_preserve_volume = False
me_mountain.use_remesh_preserve_attributes = False
me_mountain.use_mirror_vertex_groups = False
me_mountain.update()
me_rail_wood_array = bpy.data.meshes.new('Rail_wood_array')
me_rail_wood_array.from_pydata([(0.9, 0.5, 1.748e-08), (0.9, 0.4, 2.186e-08), (0.9, 0.3, 2.623e-08), (0.8768, 0.1853, 3.023e-08), (0.8119, 0.08813, 3.164e-08), (0.7147, 0.02318, 3.023e-08), (0.6, -7.153e-08, 2.623e-08), (0.5, -5.96e-08, 2.186e-08), (0.4, -4.768e-08, 1.748e-08), (0.3, -3.576e-08, 1.311e-08), (0.9, 1.0, -4.371e-09), (0.9, 0.9, -4.358e-15), (0.9, 0.8, 4.371e-09), (0.9, 0.7, 8.742e-09), (0.9, 0.6, 1.311e-08), (0.2, -2.384e-08, 8.742e-09), (0.1, -1.192e-08, 4.371e-09), (0.0, 0.0, 0.0)], [(0, 1), (14, 0), (1, 2), (2, 3), (3, 4), (4, 5), (5, 6), (6, 7), (7, 8), (8, 9), (15, 9), (10, 11), (11, 12), (12, 13), (13, 14), (15, 16), (16, 17)], [])
me_rail_wood_array.use_remesh_preserve_volume = False
me_rail_wood_array.use_remesh_preserve_attributes = False
me_rail_wood_array.use_mirror_vertex_groups = False
me_rail_wood_array.update()
me_rail_wood = bpy.data.meshes.new('Rail_wood')
me_rail_wood.from_pydata([(0.01, 0.1, -0.005), (0.01, -1.118e-08, -0.005), (-0.01, -1.118e-08, -0.005), (-0.01, 0.1, -0.005), (0.01, 0.1, 0.005), (0.01, -7.078e-08, 0.005), (-0.01, -1.118e-08, 0.005), (-0.01, 0.1, 0.005)], [], [(0, 1, 2, 3), (4, 7, 6, 5), (0, 4, 5, 1), (1, 5, 6, 2), (2, 6, 7, 3), (4, 0, 3, 7)])
me_rail_wood.materials.append(mat_wood_pine)
me_rail_wood.use_remesh_preserve_volume = False
me_rail_wood.use_remesh_preserve_attributes = False
me_rail_wood.use_mirror_vertex_groups = False
me_rail_wood.update()
me_rail_wood_001 = bpy.data.meshes.new('Rail_wood.001')
me_rail_wood_001.from_pydata([(0.01, 0.05, -0.01), (0.01, -0.05, -0.01), (-0.01, -0.05, -0.01), (-0.01, 0.05, -0.01), (0.01, 0.05, 0.01), (0.01, -0.05, 0.01), (-0.01, -0.05, 0.01), (-0.01, 0.05, 0.01)], [], [(0, 1, 2, 3), (4, 7, 6, 5), (0, 4, 5, 1), (1, 5, 6, 2), (2, 6, 7, 3), (4, 0, 3, 7)])
me_rail_wood_001.materials.append(mat_wood_pine)
me_rail_wood_001.use_remesh_preserve_volume = False
me_rail_wood_001.use_remesh_preserve_attributes = False
me_rail_wood_001.use_mirror_vertex_groups = False
me_rail_wood_001.update()
me_tunnel = bpy.data.meshes.new('Tunnel')
me_tunnel.from_pydata([(0.2, 0.2, 1.49e-08), (0.2, -0.2, 1.49e-08), (-0.7, -0.2, 1.49e-08), (-0.7, 0.2, 1.49e-08), (0.2, 0.2, 0.2), (0.2, -0.2, 0.2), (-0.7, -0.2, 0.2), (-0.7, 0.2, 0.2), (0.2, -0.1517, 1.49e-08), (-0.7, -0.1517, 1.49e-08), (-0.7, -0.1517, 0.2), (0.2, -0.1517, 0.2), (-0.7, 0.1438, 0.2), (-0.7, 0.1438, 1.49e-08), (0.2, 0.1438, 0.2), (0.2, 0.1438, 1.49e-08), (0.2, 0.2, 0.1575), (0.2, -0.2, 0.1575), (-0.7, -0.2, 0.1575), (-0.7, 0.2, 0.1575), (-0.7, -0.1517, 0.1775), (0.2, -0.1517, 0.1775), (-0.7, 0.1438, 0.1775), (0.2, 0.1438, 0.1775)], [], [(0, 15, 13, 3), (4, 7, 12, 14), (0, 16, 23, 15), (1, 17, 18, 2), (2, 18, 20, 9), (4, 16, 19, 7), (10, 12, 22, 20), (11, 5, 17, 21), (10, 6, 5, 11), (8, 1, 2, 9), (12, 7, 19, 22), (14, 11, 21, 23), (12, 10, 11, 14), (19, 3, 13, 22), (17, 1, 8, 21), (16, 0, 3, 19), (18, 6, 10, 20), (17, 5, 6, 18), (16, 4, 14, 23), (10, 21, 23, 12), (8, 9, 20, 21), (13, 15, 23, 22)])
me_tunnel.materials.append(mat_wood_pine)
me_tunnel.use_remesh_preserve_volume = False
me_tunnel.use_remesh_preserve_attributes = False
me_tunnel.use_mirror_vertex_groups = False
me_tunnel.update()
me_plane = bpy.data.meshes.new('Plane')
me_plane.from_pydata([(1.713, 1.713, 0.0), (1.713, -1.713, 0.0), (-1.713, -1.713, 0.0), (-1.713, 1.713, 0.0)], [], [(0, 3, 2, 1)])
me_plane.materials.append(mat_material)
me_plane.use_remesh_preserve_volume = False
me_plane.use_remesh_preserve_attributes = False
me_plane.use_mirror_vertex_groups = False
me_plane.update()
me_plane_128x48 = bpy.data.meshes.new('Plane_128x48')
me_plane_128x48.from_pydata([(1.0, 1.0, 0.0), (1.0, -1.0, 0.0), (-1.0, -1.0, 0.0), (-1.0, 1.0, 0.0), (-0.774, 0.774, 0.0), (-0.774, -0.774, 0.0), (0.774, -0.774, 0.0), (0.774, 0.774, 0.0)], [], [(0, 1, 6, 7), (1, 2, 5, 6), (2, 3, 4, 5), (3, 0, 7, 4)])
me_plane_128x48.materials.append(mat_plane_128x48)
me_plane_128x48.use_remesh_preserve_volume = False
me_plane_128x48.use_remesh_preserve_attributes = False
me_plane_128x48.use_mirror_vertex_groups = False
me_plane_128x48.update()
me_plane_64x24 = bpy.data.meshes.new('Plane_64x24')
me_plane_64x24.from_pydata([(1.0, 1.0, 0.0), (1.0, -1.0, 0.0), (-1.0, -1.0, 0.0), (-1.0, 1.0, 0.0), (0.7636, 0.7636, 0.0), (0.7636, -0.7636, 0.0), (-0.7636, -0.7636, 0.0), (-0.7636, 0.7636, 0.0)], [], [(0, 1, 5, 4), (1, 2, 6, 5), (2, 3, 7, 6), (3, 0, 4, 7)])
me_plane_64x24.materials.append(mat_plane_64x24)
me_plane_64x24.use_remesh_preserve_volume = False
me_plane_64x24.use_remesh_preserve_attributes = False
me_plane_64x24.use_mirror_vertex_groups = False
me_plane_64x24.update()
me_circle_001 = bpy.data.meshes.new('Circle.001')
me_circle_001.from_pydata([(0.9, 0.5, 0.0), (0.9, 0.4, 4.5e-16), (0.9, 0.3, 1.183e-17), (0.8768, 0.1853, -3.875e-15), (0.8119, 0.08813, 1.247e-16), (0.7147, 0.02318, -2.646e-15), (0.6, -1.892e-16, -9.461e-17), (0.5, 0.0, 0.0), (0.4, -2.838e-16, -1.419e-16), (0.3, -9.461e-17, -4.731e-17), (0.9, 1.0, 0.0), (0.9, 0.9, -8.527e-16), (0.9, 0.8, 9e-16), (0.9, 0.7, -9e-16), (0.9, 0.6, 2.365e-17), (0.2, -3.785e-16, -1.892e-16), (0.1, -1.892e-16, -9.461e-17), (0.0, 0.0, 0.0)], [(0, 1), (14, 0), (1, 2), (2, 3), (3, 4), (4, 5), (5, 6), (6, 7), (7, 8), (8, 9), (15, 9), (10, 11), (11, 12), (12, 13), (13, 14), (15, 16), (16, 17)], [])
me_circle_001.use_remesh_preserve_volume = False
me_circle_001.use_remesh_preserve_attributes = False
me_circle_001.use_mirror_vertex_groups = False
me_circle_001.update()
me_cube_003 = bpy.data.meshes.new('Cube.003')
me_cube_003.from_pydata([(0.01, 0.1, -0.005), (0.01, -1.118e-08, -0.005), (-0.01, -1.118e-08, -0.005), (-0.01, 0.1, -0.005), (0.01, 0.1, 0.005), (0.01, -7.078e-08, 0.005), (-0.01, -1.118e-08, 0.005), (-0.01, 0.1, 0.005)], [], [(0, 1, 2, 3), (4, 7, 6, 5), (0, 4, 5, 1), (1, 5, 6, 2), (2, 6, 7, 3), (4, 0, 3, 7)])
me_cube_003.materials.append(mat_wood_pine)
me_cube_003.use_remesh_preserve_volume = False
me_cube_003.use_remesh_preserve_attributes = False
me_cube_003.use_mirror_vertex_groups = False
me_cube_003.update()
me_mountain_base = bpy.data.meshes.new('Mountain_base')
me_mountain_base.from_pydata([(0.75, 0.75, -0.097), (0.75, -0.75, -0.07358), (-0.75, -0.75, 0.01106), (-0.75, 0.75, -0.01401), (0.02809, -0.7787, -0.07978), (0.703, -0.06579, -0.0192), (-0.02845, 0.7036, -0.03608), (-0.6752, -0.03774, -0.06713), (-0.001165, -0.0002317, 1.372), (0.3844, -0.7779, -0.06741), (-0.3603, -0.7904, -0.01363), (0.6863, 0.369, -0.0998), (0.7525, -0.4235, -0.0567), (0.3814, 0.7048, -0.03426), (-0.3984, 0.738, -0.01728), (-0.7177, -0.3984, -0.02423), (-0.6833, 0.3693, -0.0411), (0.308, -0.002556, 1.058), (0.007456, -0.4228, 0.494), (-0.02911, 0.3375, 0.9222), (-0.3344, -0.01295, 0.7016), (-0.3442, 0.3677, 0.5086), (0.3561, 0.347, 0.3891), (0.3706, -0.4038, 0.3728), (-0.349, -0.3968, 0.4218), (-0.7333, 0.5773, -0.04856), (-0.6963, 0.185, -0.004815), (-0.5188, -0.0274, 0.3004), (-0.1601, 0.008288, 1.243), (-0.01271, 0.5085, 0.5233), (-0.01851, 0.1837, 1.233), (-0.5756, 0.7382, -0.07599), (-0.2102, 0.7353, -0.02841), (-0.2957, 0.2118, 0.7298), (-0.5279, 0.3478, 0.15), (-0.151, 0.3736, 0.7302), (-0.3889, 0.5508, 0.06279), (0.5768, 0.7348, -0.02729), (0.1643, 0.7074, -0.02352), (0.5288, -0.0155, 0.1579), (0.1369, -0.01742, 1.13), (0.7199, 0.5421, -0.1239), (0.7047, 0.14, -0.01174), (0.1812, 0.3257, 0.897), (0.357, 0.5324, 0.147), (0.3488, 0.1574, 0.4599), (0.5152, 0.3648, 0.07679), (0.7643, -0.573, -0.008727), (0.7349, -0.2327, -0.02388), (0.03701, -0.5987, 0.01665), (0.02289, -0.2069, 1.136), (0.5539, -0.7609, -0.02643), (0.1951, -0.767, -0.06317), (0.35, -0.1833, 1.005), (0.5462, -0.4294, 0.08617), (0.1911, -0.4111, 0.59), (0.3796, -0.579, 0.0698), (-0.5459, -0.7783, -0.07446), (-0.1665, -0.8081, -0.002455), (-0.7256, -0.5626, -0.06748), (-0.7132, -0.2336, -0.05067), (-0.1694, -0.3947, 0.6928), (-0.365, -0.5768, 0.2196), (-0.3329, -0.1857, 0.7529), (-0.5339, -0.4114, 0.1958), (-0.5191, -0.2115, 0.3353), (-0.169, -0.2081, 0.9611), (-0.1681, -0.6024, 0.1684), (0.198, -0.601, 0.103), (0.1742, -0.2073, 0.9236), (0.5375, -0.2239, 0.1898), (0.5173, 0.1619, 0.2456), (0.1626, 0.1704, 1.091), (0.1699, 0.5232, 0.2907), (-0.2049, 0.5332, 0.2833), (-0.1654, 0.1812, 1.138), (-0.5141, 0.1681, 0.3224), (-0.5488, 0.5528, -0.03043), (0.5435, 0.5427, -0.09385), (0.5644, -0.5888, 0.1311), (-0.5442, -0.5839, 0.07992), (-0.707, -0.31, -0.02908), (-0.6958, -0.1337, 0.007469), (-0.4422, -0.4047, 0.2838), (-0.6249, -0.4024, 0.1081), (-0.3416, -0.2974, 0.5974), (-0.3407, -0.0954, 0.6848), (-0.4325, -0.01528, 0.5262), (-0.5993, -0.02531, 0.1509), (-0.5315, -0.3162, 0.1945), (-0.6241, -0.2147, 0.1268), (-0.4202, -0.1944, 0.5612), (-0.5233, -0.1198, 0.328), (-0.2391, 0.0001524, 1.07), (-0.1038, 0.003045, 1.376), (-0.2678, -0.3969, 0.501), (-0.07961, -0.4114, 0.6431), (0.0168, -0.3074, 0.9114), (0.01251, -0.1113, 1.257), (-0.2589, -0.2026, 0.9056), (-0.1675, -0.09864, 1.111), (-0.1726, -0.3011, 0.7913), (-0.09932, -0.2001, 1.097), (0.02334, -0.5125, 0.1991), (0.04102, -0.6867, -0.0126), (-0.3556, -0.6858, 0.1576), (-0.362, -0.4828, 0.3511), (-0.2606, -0.809, -0.02577), (-0.07725, -0.802, -0.05465), (-0.1653, -0.5051, 0.4117), (-0.07216, -0.5903, 0.2006), (-0.2576, -0.5876, 0.2104), (-0.1585, -0.714, 0.06629), (0.2821, -0.7793, -0.07996), (0.1144, -0.7684, -0.03815), (0.388, -0.6772, -0.05069), (0.3769, -0.4908, 0.1702), (0.288, -0.4062, 0.4344), (0.09044, -0.4177, 0.6128), (0.2901, -0.5952, 0.1232), (0.1916, -0.6809, -0.0197), (0.2012, -0.5003, 0.3141), (0.1189, -0.6028, 0.08975), (0.3696, -0.2861, 0.6509), (0.2731, -0.09632, 1.193), (0.2124, -0.006667, 1.064), (0.0797, -0.03892, 1.29), (0.1918, -0.3087, 0.6762), (0.09219, -0.1998, 1.058), (0.2433, -0.2005, 1.063), (0.1233, -0.1218, 1.128), (0.4275, -0.008831, 0.5291), (0.6175, -0.04723, 0.01453), (0.6404, -0.4178, -0.01958), (0.4497, -0.4096, 0.2087), (0.7438, -0.3217, -0.03844), (0.7141, -0.1485, -0.03572), (0.4483, -0.1977, 0.4454), (0.5326, -0.1297, 0.2155), (0.546, -0.3288, 0.1481), (0.6421, -0.228, 0.1019), (0.6888, 0.246, -0.04088), (0.7091, 0.04234, -0.05019), (0.6046, 0.3639, -0.01632), (0.432, 0.3621, 0.2208), (0.3494, 0.2508, 0.4025), (0.3357, 0.07647, 0.7314), (0.5249, 0.2575, 0.1131), (0.6193, 0.1521, 0.02794), (0.4404, 0.1551, 0.3181), (0.5223, 0.07409, 0.1793), (0.2734, 0.3325, 0.7109), (0.06621, 0.3215, 1.008), (-0.02378, 0.2627, 1.144), (-0.01381, 0.1001, 1.199), (0.2505, 0.1629, 0.753), (0.1561, 0.08551, 1.204), (0.1663, 0.2522, 0.9998), (0.07943, 0.1788, 1.218), (-0.02082, 0.4215, 0.7762), (-0.01314, 0.6, 0.1796), (0.3589, 0.432, 0.2656), (0.3606, 0.6165, -0.01074), (0.2813, 0.699, -0.003798), (0.05875, 0.7069, -0.04547), (0.1732, 0.4332, 0.5403), (0.08457, 0.5194, 0.3742), (0.2548, 0.5303, 0.2354), (0.1675, 0.624, 0.02588), (-0.3053, 0.7357, -0.008545), (-0.1282, 0.7151, -0.0471), (-0.3808, 0.4518, 0.3532), (-0.3945, 0.637, -0.08005), (-0.2372, 0.3734, 0.6166), (-0.08758, 0.3529, 0.82), (-0.2992, 0.5388, 0.2354), (-0.2052, 0.626, 0.1093), (-0.1835, 0.4414, 0.5274), (-0.111, 0.5169, 0.4622), (-0.3133, 0.302, 0.6235), (-0.3129, 0.09091, 0.7531), (-0.1425, 0.2911, 0.9935), (-0.09578, 0.1789, 1.149), (-0.2069, 0.2146, 0.9225), (-0.1679, 0.08144, 1.27), (-0.4539, 0.3583, 0.3354), (-0.606, 0.3543, 0.02595), (-0.6891, 0.2819, -0.07565), (-0.6837, 0.07723, -0.01592), (-0.4117, 0.1722, 0.5382), (-0.4679, 0.07657, 0.2996), (-0.514, 0.2668, 0.2376), (-0.6097, 0.1687, 0.05528), (-0.7392, 0.6578, -0.002329), (-0.7028, 0.4656, -0.08046), (-0.6696, 0.7504, -0.03137), (-0.4934, 0.742, -0.01397), (-0.5365, 0.4441, 0.006666), (-0.6342, 0.5595, -0.03959), (-0.4633, 0.556, -0.06119), (-0.5658, 0.6546, -0.0624), (0.66, 0.7399, -0.03903), (0.4825, 0.7236, -0.04579), (0.7315, 0.6457, -0.112), (0.7084, 0.4581, -0.08975), (0.4499, 0.5408, 0.02367), (0.5555, 0.6404, -0.06482), (0.5361, 0.4448, -0.03918), (0.6339, 0.5409, -0.1574), (0.7651, -0.6689, -0.02548), (0.7605, -0.5027, -0.006055), (0.6495, -0.7647, -0.07087), (0.4762, -0.7723, -0.09582), (0.5483, -0.5153, 0.1809), (0.6743, -0.5771, 0.0655), (0.4636, -0.5889, 0.152), (0.5536, -0.6714, 0.05145), (-0.6455, -0.7741, -0.1009), (-0.4552, -0.7916, -0.02052), (-0.7285, -0.6621, -0.009188), (-0.7156, -0.4754, -0.06839), (-0.4616, -0.5834, 0.1841), (-0.5407, -0.6841, -0.06231), (-0.5431, -0.5034, 0.08762), (-0.6338, -0.5766, -0.03036), (-0.6304, -0.4891, -0.005408), (-0.448, -0.4922, 0.2394), (-0.4539, -0.6823, 0.05464), (0.4706, -0.6766, 0.009179), (0.4652, -0.5003, 0.1744), (0.6568, -0.5037, 0.04548), (0.6162, 0.4546, -0.09525), (0.4429, 0.4467, 0.1081), (0.4647, 0.6287, -0.04868), (-0.4779, 0.645, -0.1202), (-0.4572, 0.4513, 0.1654), (-0.6233, 0.4618, -0.007446), (-0.6054, 0.2676, 0.07014), (-0.4308, 0.2665, 0.4511), (-0.3759, 0.07819, 0.5563), (-0.2365, 0.09881, 1.015), (-0.2051, 0.3078, 0.8386), (-0.09502, 0.2661, 1.081), (-0.1043, 0.4347, 0.6476), (-0.2785, 0.4519, 0.4102), (-0.3006, 0.6393, 0.003725), (0.2682, 0.617, 0.04826), (0.2661, 0.432, 0.4256), (0.07724, 0.4236, 0.7068), (0.07397, 0.2543, 1.12), (0.2622, 0.2501, 0.7472), (0.2485, 0.07696, 0.8785), (0.4297, 0.07531, 0.4589), (0.4344, 0.2578, 0.3161), (0.6059, 0.2589, 0.04419), (0.6428, -0.3274, 0.04938), (0.453, -0.3101, 0.2771), (0.4369, -0.1063, 0.5929), (0.187, -0.1026, 1.062), (0.2737, -0.3014, 0.6846), (0.09622, -0.3114, 0.8467), (0.1084, -0.5084, 0.3177), (0.2848, -0.4987, 0.274), (0.2893, -0.6822, -0.006238), (-0.265, -0.6945, 0.08184), (-0.2629, -0.4927, 0.3832), (-0.07326, -0.5046, 0.3548), (-0.08001, -0.3075, 0.8623), (-0.255, -0.2963, 0.7359), (-0.2491, -0.09962, 0.9635), (-0.4263, -0.1094, 0.5448), (-0.4337, -0.3013, 0.4485), (-0.621, -0.3137, 0.06039), (-0.6066, -0.1275, 0.1446), (-0.1051, -0.1011, 1.264), (-0.06736, -0.6975, -0.006419), (0.1145, -0.6863, -0.02966), (0.07354, -0.1073, 1.232), (0.6261, -0.1345, 0.08976), (0.6135, 0.05516, 0.0902), (0.0757, 0.08417, 1.311), (0.07327, 0.6107, 0.1726), (-0.1141, 0.6202, 0.1156), (-0.09009, 0.09039, 1.298), (-0.6011, 0.072, 0.13), (-0.6519, 0.6546, -0.05809), (0.6475, 0.6424, -0.1194), (0.6581, -0.6682, -0.02164), (-0.6414, -0.6687, -0.05042), (-0.04892, 0.09563, 1.211), (-0.04881, 0.001402, 1.346), (-0.07436, 0.7089, -0.08074), (-0.0596, 0.6093, 0.1061), (-0.008862, -0.6917, -0.05368), (-0.02039, -0.7894, -0.1117), (-0.03923, -0.1066, 1.229), (-0.03013, -0.307, 0.8585), (-0.03262, -0.4176, 0.517), (-0.02112, -0.5089, 0.2205), (-0.05922, 0.4276, 0.7294), (-0.05602, 0.3446, 0.8838), (-0.05657, 0.2643, 1.124), (-0.05408, 0.1815, 1.161), (-0.05794, 0.5124, 0.5089), (-0.01324, -0.5948, 0.04282), (-0.03396, -0.2033, 1.088)], [], [(2, 217, 288, 219), (1, 209, 287, 211), (0, 201, 286, 203), (3, 193, 285, 195), (7, 88, 284, 188), (8, 154, 289, 290), (6, 291, 292, 160), (6, 160, 281, 164), (8, 126, 280, 154), (5, 142, 279, 132), (5, 132, 278, 136), (8, 98, 277, 126), (4, 114, 276, 104), (4, 104, 293, 294), (8, 290, 295, 98), (7, 82, 273, 88), (15, 84, 272, 81), (24, 85, 271, 83), (20, 87, 270, 86), (20, 86, 269, 93), (24, 95, 268, 85), (18, 97, 296, 297), (18, 297, 298, 103), (24, 106, 265, 95), (10, 107, 264, 105), (9, 115, 263, 113), (23, 117, 262, 116), (18, 103, 261, 118), (18, 118, 260, 97), (23, 123, 259, 117), (17, 125, 258, 124), (17, 124, 257, 131), (23, 134, 256, 123), (12, 135, 255, 133), (11, 143, 254, 141), (22, 145, 253, 144), (17, 131, 252, 146), (17, 146, 251, 125), (22, 151, 250, 145), (19, 153, 249, 152), (19, 152, 248, 159), (22, 161, 247, 151), (13, 163, 246, 162), (14, 172, 245, 169), (21, 173, 244, 171), (19, 159, 299, 300), (19, 300, 301, 153), (21, 179, 241, 173), (20, 93, 240, 180), (20, 180, 239, 87), (21, 185, 238, 179), (16, 187, 237, 186), (16, 186, 236, 194), (21, 171, 235, 185), (14, 196, 234, 172), (13, 162, 233, 202), (22, 144, 232, 161), (11, 204, 231, 143), (12, 133, 230, 210), (23, 116, 229, 134), (9, 212, 228, 115), (10, 105, 227, 218), (24, 83, 226, 106), (15, 220, 225, 84), (59, 224, 225, 220), (80, 223, 225, 224), (64, 84, 225, 223), (64, 223, 226, 83), (80, 221, 226, 223), (62, 106, 226, 221), (62, 221, 227, 105), (80, 222, 227, 221), (57, 218, 227, 222), (51, 216, 228, 212), (79, 215, 228, 216), (56, 115, 228, 215), (56, 215, 229, 116), (79, 213, 229, 215), (54, 134, 229, 213), (54, 213, 230, 133), (79, 214, 230, 213), (47, 210, 230, 214), (41, 208, 231, 204), (78, 207, 231, 208), (46, 143, 231, 207), (46, 207, 232, 144), (78, 205, 232, 207), (44, 161, 232, 205), (44, 205, 233, 162), (78, 206, 233, 205), (37, 202, 233, 206), (31, 200, 234, 196), (77, 199, 234, 200), (36, 172, 234, 199), (36, 199, 235, 171), (77, 197, 235, 199), (34, 185, 235, 197), (34, 197, 236, 186), (77, 198, 236, 197), (25, 194, 236, 198), (26, 192, 237, 187), (76, 191, 237, 192), (34, 186, 237, 191), (34, 191, 238, 185), (76, 189, 238, 191), (33, 179, 238, 189), (33, 189, 239, 180), (76, 190, 239, 189), (27, 87, 239, 190), (28, 184, 240, 93), (75, 183, 240, 184), (33, 180, 240, 183), (33, 183, 241, 179), (75, 181, 241, 183), (35, 173, 241, 181), (35, 181, 242, 174), (75, 182, 242, 181), (30, 153, 301, 302), (29, 303, 299, 159), (74, 177, 243, 178), (35, 174, 243, 177), (35, 177, 244, 173), (74, 175, 244, 177), (36, 171, 244, 175), (36, 175, 245, 172), (74, 176, 245, 175), (32, 169, 245, 176), (38, 168, 246, 163), (73, 167, 246, 168), (44, 162, 246, 167), (44, 167, 247, 161), (73, 165, 247, 167), (43, 151, 247, 165), (43, 165, 248, 152), (73, 166, 248, 165), (29, 159, 248, 166), (30, 158, 249, 153), (72, 157, 249, 158), (43, 152, 249, 157), (43, 157, 250, 151), (72, 155, 250, 157), (45, 145, 250, 155), (45, 155, 251, 146), (72, 156, 251, 155), (40, 125, 251, 156), (39, 150, 252, 131), (71, 149, 252, 150), (45, 146, 252, 149), (45, 149, 253, 145), (71, 147, 253, 149), (46, 144, 253, 147), (46, 147, 254, 143), (71, 148, 254, 147), (42, 141, 254, 148), (48, 140, 255, 135), (70, 139, 255, 140), (54, 133, 255, 139), (54, 139, 256, 134), (70, 137, 256, 139), (53, 123, 256, 137), (53, 137, 257, 124), (70, 138, 257, 137), (39, 131, 257, 138), (40, 130, 258, 125), (69, 129, 258, 130), (53, 124, 258, 129), (53, 129, 259, 123), (69, 127, 259, 129), (55, 117, 259, 127), (55, 127, 260, 118), (69, 128, 260, 127), (50, 97, 260, 128), (49, 122, 261, 103), (68, 121, 261, 122), (55, 118, 261, 121), (55, 121, 262, 117), (68, 119, 262, 121), (56, 116, 262, 119), (56, 119, 263, 115), (68, 120, 263, 119), (52, 113, 263, 120), (58, 112, 264, 107), (67, 111, 264, 112), (62, 105, 264, 111), (62, 111, 265, 106), (67, 109, 265, 111), (61, 95, 265, 109), (61, 109, 266, 96), (67, 110, 266, 109), (49, 103, 298, 304), (50, 305, 296, 97), (66, 101, 267, 102), (61, 96, 267, 101), (61, 101, 268, 95), (66, 99, 268, 101), (63, 85, 268, 99), (63, 99, 269, 86), (66, 100, 269, 99), (28, 93, 269, 100), (27, 92, 270, 87), (65, 91, 270, 92), (63, 86, 270, 91), (63, 91, 271, 85), (65, 89, 271, 91), (64, 83, 271, 89), (64, 89, 272, 84), (65, 90, 272, 89), (60, 81, 272, 90), (60, 90, 273, 82), (65, 92, 273, 90), (27, 88, 273, 92), (28, 100, 274, 94), (66, 102, 274, 100), (50, 98, 295, 305), (49, 304, 293, 104), (67, 112, 275, 110), (58, 108, 275, 112), (52, 120, 276, 114), (68, 122, 276, 120), (49, 104, 276, 122), (50, 128, 277, 98), (69, 130, 277, 128), (40, 126, 277, 130), (39, 138, 278, 132), (70, 140, 278, 138), (48, 136, 278, 140), (42, 148, 279, 142), (71, 150, 279, 148), (39, 132, 279, 150), (40, 156, 280, 126), (72, 158, 280, 156), (30, 154, 280, 158), (29, 166, 281, 160), (73, 168, 281, 166), (38, 164, 281, 168), (32, 176, 282, 170), (74, 178, 282, 176), (29, 160, 292, 303), (30, 302, 289, 154), (75, 184, 283, 182), (28, 94, 283, 184), (27, 190, 284, 88), (76, 192, 284, 190), (26, 188, 284, 192), (25, 198, 285, 193), (77, 200, 285, 198), (31, 195, 285, 200), (37, 206, 286, 201), (78, 208, 286, 206), (41, 203, 286, 208), (47, 214, 287, 209), (79, 216, 287, 214), (51, 211, 287, 216), (57, 222, 288, 217), (80, 224, 288, 222), (59, 219, 288, 224), (302, 182, 283, 289), (292, 282, 178, 303), (304, 110, 275, 293), (295, 274, 102, 305), (305, 102, 267, 296), (298, 266, 110, 304), (303, 178, 243, 299), (301, 242, 182, 302), (300, 174, 242, 301), (299, 243, 174, 300), (297, 96, 266, 298), (296, 267, 96, 297), (290, 94, 274, 295), (293, 275, 108, 294), (291, 170, 282, 292), (289, 283, 94, 290)])
me_mountain_base.polygons.foreach_set('use_smooth', [True] * 272)
_k = {(209, 287): 0.03922, (211, 287): 0.01176, (8, 154): 1.0, (94, 283): 1.0, (8, 126): 1.0, (126, 280): 1.0, (154, 280): 1.0, (8, 98): 1.0, (98, 277): 0.67843, (126, 277): 0.77255, (94, 274): 0.59608, (24, 83): 0.06667, (18, 97): 0.03137, (24, 106): 0.15686, (106, 265): 0.38039, (10, 107): 0.70196, (107, 264): 0.81961, (105, 264): 1.0, (10, 105): 1.0, (116, 262): 0.14118, (23, 116): 0.28235, (118, 260): 0.32549, (97, 260): 0.27059, (23, 123): 0.07843, (123, 259): 0.8, (117, 259): 0.18431, (17, 125): 0.55686, (125, 258): 1.0, (124, 258): 0.83137, (17, 124): 0.77647, (124, 257): 0.49412, (23, 134): 0.29804, (134, 256): 0.25098, (123, 256): 0.05882, (12, 135): 0.01569, (135, 255): 0.03137, (133, 255): 0.58039, (12, 133): 0.42353, (22, 145): 0.63529, (145, 253): 0.29412, (144, 253): 0.10196, (22, 144): 0.3098, (17, 146): 0.00784, (146, 251): 0.01176, (125, 251): 0.41961, (22, 151): 1.0, (151, 250): 1.0, (145, 250): 0.66275, (19, 153): 0.24706, (153, 249): 0.73333, (152, 249): 0.41176, (19, 152): 0.04314, (152, 248): 0.00392, (19, 159): 0.02353, (22, 161): 0.41569, (161, 247): 0.41569, (151, 247): 1.0, (21, 173): 0.53333, (173, 244): 0.38431, (21, 171): 0.02353, (174, 243): 0.37255, (174, 242): 0.43137, (21, 179): 0.52941, (179, 241): 1.0, (173, 241): 1.0, (180, 240): 0.12941, (21, 185): 0.01176, (179, 238): 0.2902, (161, 232): 0.00392, (133, 230): 1.0, (210, 230): 0.66275, (12, 210): 0.15294, (116, 229): 0.99608, (134, 229): 1.0, (212, 228): 0.01569, (115, 228): 0.08235, (105, 227): 1.0, (218, 227): 0.89412, (10, 218): 0.76078, (83, 226): 0.39608, (106, 226): 0.81569, (80, 223): 0.36078, (223, 225): 0.02745, (80, 224): 0.07843, (64, 223): 0.14118, (223, 226): 0.57647, (64, 83): 0.09412, (80, 221): 0.97255, (221, 226): 1.0, (62, 106): 1.0, (62, 221): 1.0, (221, 227): 1.0, (62, 105): 1.0, (80, 222): 0.44314, (222, 227): 0.7451, (57, 218): 0.23922, (57, 222): 0.17647, (51, 216): 0.13725, (216, 228): 0.44706, (79, 215): 1.0, (215, 228): 0.78824, (79, 216): 1.0, (56, 115): 0.12941, (56, 215): 0.83137, (215, 229): 1.0, (56, 116): 0.51765, (79, 213): 1.0, (213, 229): 1.0, (54, 134): 1.0, (54, 213): 1.0, (213, 230): 1.0, (54, 133): 1.0, (79, 214): 1.0, (214, 230): 1.0, (47, 210): 0.16471, (47, 214): 0.38039, (189, 238): 0.01176, (33, 179): 0.77255, (33, 189): 0.25882, (33, 180): 0.23137, (28, 184): 0.6902, (184, 240): 0.14902, (28, 93): 0.04706, (75, 183): 0.60392, (183, 240): 0.5098, (75, 184): 0.56471, (33, 183): 0.77255, (183, 241): 1.0, (75, 181): 0.56471, (181, 241): 0.86667, (35, 173): 0.87843, (35, 181): 0.64706, (181, 242): 0.53333, (35, 174): 0.56863, (75, 182): 0.54902, (182, 242): 0.58039, (30, 153): 1.0, (178, 243): 0.05098, (74, 177): 0.00784, (177, 243): 0.31765, (35, 177): 0.61176, (177, 244): 0.19216, (73, 167): 0.01176, (167, 247): 0.25882, (73, 165): 0.24706, (165, 247): 0.7098, (43, 151): 0.8, (43, 165): 0.48235, (165, 248): 0.26667, (43, 152): 0.11765, (166, 248): 0.02745, (30, 158): 1.0, (158, 249): 1.0, (72, 157): 0.88627, (157, 249): 0.66275, (72, 158): 1.0, (43, 157): 0.41176, (157, 250): 0.69804, (72, 155): 0.61961, (155, 250): 0.6902, (45, 145): 0.27843, (45, 155): 0.29804, (155, 251): 0.23529, (45, 146): 0.05098, (72, 156): 1.0, (156, 251): 0.86275, (40, 125): 0.85882, (40, 156): 1.0, (45, 149): 0.01569, (149, 253): 0.01569, (140, 255): 0.00784, (70, 139): 0.06275, (139, 255): 0.4, (54, 139): 0.98431, (139, 256): 0.21176, (53, 123): 1.0, (53, 137): 0.73333, (137, 257): 0.07843, (53, 124): 1.0, (40, 130): 1.0, (130, 258): 1.0, (69, 129): 0.97255, (129, 258): 1.0, (69, 130): 1.0, (53, 129): 0.87843, (129, 259): 1.0, (69, 127): 1.0, (127, 259): 0.86275, (55, 117): 0.01569, (55, 127): 0.4, (127, 260): 0.79216, (55, 118): 0.08627, (69, 128): 0.8549, (128, 260): 0.49412, (50, 97): 1.0, (50, 128): 0.52549, (119, 262): 0.00392, (56, 119): 0.07843, (58, 112): 0.18039, (112, 264): 0.7451, (58, 107): 0.19608, (67, 111): 0.62353, (111, 264): 1.0, (67, 112): 0.33333, (62, 111): 1.0, (111, 265): 0.62745, (67, 109): 0.03137, (109, 265): 0.00784, (67, 110): 0.01569, (28, 100): 0.0549, (28, 94): 0.99608, (50, 98): 1.0, (112, 275): 0.04706, (128, 277): 0.63137, (130, 277): 0.81569, (40, 126): 1.0, (156, 280): 1.0, (158, 280): 1.0, (30, 154): 1.0, (182, 283): 1.0, (184, 283): 1.0, (214, 287): 0.41961, (47, 209): 0.03137, (216, 287): 0.34902, (222, 288): 0.04314, (30, 302): 1.0, (182, 302): 1.0, (154, 289): 1.0, (283, 289): 1.0, (98, 295): 0.19216, (274, 295): 0.19216, (50, 305): 0.09412, (102, 305): 0.09412, (159, 299): 0.12549, (243, 299): 0.12549, (153, 301): 0.45882, (242, 301): 0.45882, (19, 300): 0.17647, (174, 300): 0.17647, (8, 290): 1.0, (94, 290): 1.0}
me_mountain_base.attributes.new('crease_edge', 'FLOAT', 'EDGE').data.foreach_set('value', [_k.get((min(e.vertices), max(e.vertices)), 0.0) for e in me_mountain_base.edges])
me_mountain_base.materials.append(mat_stone_concrete_001)
me_mountain_base.use_remesh_preserve_volume = False
me_mountain_base.use_remesh_preserve_attributes = False
me_mountain_base.use_mirror_vertex_groups = False
me_mountain_base.update()
me_mountain_cover1 = bpy.data.meshes.new('Mountain_Cover1')
me_mountain_cover1.from_pydata([(1.368, 0.02433, -0.07747), (1.34, -0.2007, -0.07747), (0.912, 0.06483, 0.09815), (1.012, -0.1663, 0.09981), (1.358, -0.04227, -0.07747), (1.209, 0.06422, 0.01798), (0.9314, -0.04639, 0.1033), (1.239, -0.198, 0.02794), (1.38, 0.167, -0.07747), (0.9495, 0.189, 0.08937), (1.232, 0.1877, 0.005042), (1.212, -0.04238, 0.02714)], [], [(0, 5, 11, 4), (0, 8, 10, 5), (2, 5, 10, 9), (2, 6, 11, 5), (3, 7, 11, 6), (1, 4, 11, 7)])
me_mountain_cover1.polygons.foreach_set('use_smooth', [True] * 6)
_k = {(0, 4): 1.0, (0, 8): 1.0, (8, 10): 1.0, (1, 4): 1.0, (1, 7): 1.0}
me_mountain_cover1.attributes.new('crease_edge', 'FLOAT', 'EDGE').data.foreach_set('value', [_k.get((min(e.vertices), max(e.vertices)), 0.0) for e in me_mountain_cover1.edges])
me_mountain_cover1.materials.append(mat_stone_concrete2)
me_mountain_cover1.use_remesh_preserve_volume = False
me_mountain_cover1.use_remesh_preserve_attributes = False
me_mountain_cover1.use_mirror_vertex_groups = False
me_mountain_cover1.update()
me_tunnel2 = bpy.data.meshes.new('Tunnel2')
me_tunnel2.from_pydata([(0.2, 0.2, 1.49e-08), (0.2, -0.2, 1.49e-08), (-0.7, -0.2, 1.49e-08), (-0.7, 0.2, 1.49e-08), (0.2, 0.2, 0.2), (0.2, -0.2, 0.2), (-0.7, -0.2, 0.2), (-0.7, 0.2, 0.2), (0.2, -0.1517, 1.49e-08), (-0.7, -0.1517, 1.49e-08), (-0.7, -0.1517, 0.2), (0.2, -0.1517, 0.2), (-0.7, 0.1438, 0.2), (-0.7, 0.1438, 1.49e-08), (0.2, 0.1438, 0.2), (0.2, 0.1438, 1.49e-08), (0.2, 0.2, 0.1575), (0.2, -0.2, 0.1575), (-0.7, -0.2, 0.1575), (-0.7, 0.2, 0.1575), (-0.7, -0.1517, 0.1775), (0.2, -0.1517, 0.1775), (-0.7, 0.1438, 0.1775), (0.2, 0.1438, 0.1775)], [], [(0, 15, 13, 3), (4, 7, 12, 14), (0, 16, 23, 15), (1, 17, 18, 2), (2, 18, 20, 9), (4, 16, 19, 7), (10, 12, 22, 20), (11, 5, 17, 21), (10, 6, 5, 11), (8, 1, 2, 9), (12, 7, 19, 22), (14, 11, 21, 23), (12, 10, 11, 14), (19, 3, 13, 22), (17, 1, 8, 21), (16, 0, 3, 19), (18, 6, 10, 20), (17, 5, 6, 18), (16, 4, 14, 23), (8, 9, 20, 21), (13, 15, 23, 22), (20, 22, 23, 21)])
me_tunnel2.materials.append(mat_wood_pine)
me_tunnel2.use_remesh_preserve_volume = False
me_tunnel2.use_remesh_preserve_attributes = False
me_tunnel2.use_mirror_vertex_groups = False
me_tunnel2.update()
me_plane_001 = bpy.data.meshes.new('Plane.001')
me_plane_001.from_pydata([(0.5, 0.5, 0.0), (0.5, -1.5, 0.0), (-0.5, -1.5, 0.0), (-0.5, 0.5, 0.0)], [], [(0, 3, 2, 1)])
me_plane_001.use_remesh_preserve_volume = False
me_plane_001.use_remesh_preserve_attributes = False
me_plane_001.use_mirror_vertex_groups = False
me_plane_001.update()

# ---- curves / text
cu_rails_curve = bpy.data.curves.new('Rails_Curve', 'CURVE')
cu_rails_curve.dimensions = '3D'
_sp = cu_rails_curve.splines.new('BEZIER'); _sp.bezier_points.add(3)
_sp.bezier_points.foreach_set('co', [1.3, 1.0, 0.0, 1.3, 0.3, 0.0, 1.0, -8.352e-23, 0.0, 0.3, 0.0, 0.0])
_sp.bezier_points.foreach_set('handle_left', [1.3, 1.273, 0.0, 1.3, 0.4, 0.0, 1.2, -1.002e-22, 0.0, 0.3991, 1.455e-23, 0.0])
_sp.bezier_points.foreach_set('handle_right', [1.3, 0.7267, 0.0, 1.3, 0.1, 0.0, 0.8, -6.681e-23, 0.0, 0.02671, -4.01e-23, 0.0])
for _p, _l, _r in zip(_sp.bezier_points, ['AUTO', 'ALIGNED', 'ALIGNED', 'ALIGNED'], ['AUTO', 'FREE', 'ALIGNED', 'ALIGNED']): _p.handle_left_type = _l; _p.handle_right_type = _r
_sp.radius_interpolation = 'EASE'
_sp.order_u = 2
_sp.order_v = 2
cu_rails_curve.materials.append(mat_metal_corroded)
cu_rails_curve.use_path_clamp = True
cu_rails_curve.use_deform_bounds = True
cu_rails_curve.use_radius = False
cu_rails_curve.bevel_mode = 'OBJECT'
cu_rails_curve.bevel_resolution = 0
cu_rails_curve.resolution_u = 6
cu_rails_curve.resolution_v = 6
cu_rails_curve.fill_mode = 'HALF'
cu_rails_curve.twist_mode = 'Z_UP'
cu_rail_profile = bpy.data.curves.new('Rail_Profile', 'CURVE')
cu_rail_profile.dimensions = '3D'
_sp = cu_rail_profile.splines.new('BEZIER'); _sp.bezier_points.add(7)
_sp.bezier_points.foreach_set('co', [0.2, 0.1, 0.0, 0.2, 3.821e-16, 0.0, 0.0, 0.0, 0.0, -0.1998, -4.181e-05, 0.0, -0.2, 0.1, 0.0, -0.1, 0.6, 0.0, -2.11e-22, 1.0, 0.0, 0.1, 0.6, 0.0])
_sp.bezier_points.foreach_set('handle_left', [0.1, 0.1, 0.0, 0.2, 0.05, 0.0, 0.07808, 8.17e-06, 0.0, -0.15, -2.866e-16, 0.0, -0.2, -3.821e-16, 0.0, -0.1, 0.45, 0.0, -0.4, 1.0, 0.0, 0.1, 0.8, 0.0])
_sp.bezier_points.foreach_set('handle_right', [0.2, 3.821e-16, 0.0, 0.16, 3.057e-16, 0.0, -0.07801, -8.162e-06, 0.0, -0.1998, 0.04996, 0.0, -0.1, 0.1, 0.0, -0.1, 0.8, 0.0, 0.4, 1.0, 0.0, 0.1, 0.45, 0.0])
for _p, _l, _r in zip(_sp.bezier_points, ['FREE', 'FREE', 'AUTO', 'FREE', 'FREE', 'ALIGNED', 'ALIGNED', 'FREE'], ['FREE', 'FREE', 'AUTO', 'FREE', 'FREE', 'ALIGNED', 'ALIGNED', 'FREE']): _p.handle_left_type = _l; _p.handle_right_type = _r
_sp.radius_interpolation = 'EASE'
_sp.order_u = 2
_sp.order_v = 2
_sp.use_cyclic_u = True
_sp = cu_rail_profile.splines.new('BEZIER'); _sp.bezier_points.add(7)
_sp.bezier_points.foreach_set('co', [5.2, 0.1, 0.0, 5.2, 9.936e-15, 0.0, 5.0, 9.553e-15, 0.0, 4.8, -4.181e-05, 0.0, 4.8, 0.1, 0.0, 4.9, 0.6, 0.0, 5.0, 1.0, 0.0, 5.1, 0.6, 0.0])
_sp.bezier_points.foreach_set('handle_left', [5.1, 0.1, 0.0, 5.2, 0.05, 0.0, 5.078, 8.17e-06, 0.0, 4.85, 9.267e-15, 0.0, 4.8, 9.171e-15, 0.0, 4.9, 0.45, 0.0, 4.6, 1.0, 0.0, 5.1, 0.8, 0.0])
_sp.bezier_points.foreach_set('handle_right', [5.2, 9.936e-15, 0.0, 5.16, 9.859e-15, 0.0, 4.922, -8.162e-06, 0.0, 4.8, 0.04996, 0.0, 4.9, 0.1, 0.0, 4.9, 0.8, 0.0, 5.4, 1.0, 0.0, 5.1, 0.45, 0.0])
for _p, _l, _r in zip(_sp.bezier_points, ['FREE', 'FREE', 'AUTO', 'FREE', 'FREE', 'ALIGNED', 'ALIGNED', 'FREE'], ['FREE', 'FREE', 'AUTO', 'FREE', 'FREE', 'ALIGNED', 'ALIGNED', 'FREE']): _p.handle_left_type = _l; _p.handle_right_type = _r
_sp.radius_interpolation = 'EASE'
_sp.order_u = 2
_sp.order_v = 2
_sp.use_cyclic_u = True
cu_rail_profile.use_path_clamp = True
cu_rail_profile.use_deform_bounds = True
cu_rail_profile.use_radius = False
cu_rail_profile.bevel_resolution = 0
cu_rail_profile.resolution_u = 6
cu_rail_profile.resolution_v = 6
cu_rail_profile.fill_mode = 'HALF'
cu_rail_profile.twist_mode = 'Z_UP'

# ---- objects
ob_ore = bpy.data.objects.new('Ore', me_ore)
ob_lorry_ore = bpy.data.objects.new('Lorry_ore', me_lorry_ore)
ob_lorry_bottom_002 = bpy.data.objects.new('Lorry_Bottom.002', me_cube_006)
ob_lorry_side1 = bpy.data.objects.new('Lorry_side1', me_cube_006)
ob_lorry_wheel = bpy.data.objects.new('Lorry_wheel', me_lorry_wheel)
ob_lorry_basket = bpy.data.objects.new('Lorry_basket', me_cube_005)
ob_lorry_bottom = bpy.data.objects.new('Lorry_Bottom', me_cube_004)
ob_lorry_axis2 = bpy.data.objects.new('Lorry_Axis2', me_lorry_axis)
ob_lorry_wheel3 = bpy.data.objects.new('Lorry_wheel3', me_lorry_wheel)
ob_lorry_wheel2 = bpy.data.objects.new('Lorry_wheel2', me_lorry_wheel)
ob_lorry_axis = bpy.data.objects.new('Lorry_Axis', me_lorry_axis)
ob_lorry_side2 = bpy.data.objects.new('Lorry_side2', me_lorry_wheel)
ob_ore_shelter = bpy.data.objects.new('Ore_shelter', me_tunnel_002)
ob_camera_perspect = bpy.data.objects.new('Camera_perspect', cam_camera)
ob_mountain_003 = bpy.data.objects.new('Mountain.003', me_mountain)
ob_mountain_002 = bpy.data.objects.new('Mountain.002', me_mountain)
ob_mountain_001 = bpy.data.objects.new('Mountain.001', me_mountain)
ob_rail_wood_array = bpy.data.objects.new('Rail_wood_array', me_rail_wood_array)
ob_rail_wood = bpy.data.objects.new('Rail_wood', me_rail_wood)
ob_rail_wood_001 = bpy.data.objects.new('Rail_wood.001', me_rail_wood_001)
ob_rail_curve = bpy.data.objects.new('Rail_Curve', cu_rails_curve)
ob_rail_profile = bpy.data.objects.new('Rail_Profile', cu_rail_profile)
ob_tunnel = bpy.data.objects.new('Tunnel', me_tunnel)
ob_plane = bpy.data.objects.new('Plane', me_plane)
ob_mountain = bpy.data.objects.new('Mountain', me_mountain)
ob_default_sun = bpy.data.objects.new('Default_Sun', light_default_sun)
ob_camera_128x48 = bpy.data.objects.new('Camera_128x48', cam_camera_128x48)
ob_camera_64x24 = bpy.data.objects.new('Camera_64x24', cam_camera_64x24)
ob_plane_128x48 = bpy.data.objects.new('Plane_128x48', me_plane_128x48)
ob_plane_64x24 = bpy.data.objects.new('Plane_64x24', me_plane_64x24)
ob_rail_wood_array2 = bpy.data.objects.new('rail_wood_array2', me_circle_001)
ob_cube_003 = bpy.data.objects.new('Cube.003', me_cube_003)
ob_mountain_base = bpy.data.objects.new('Mountain_base', me_mountain_base)
ob_mountain_cover1 = bpy.data.objects.new('Mountain_Cover1', me_mountain_cover1)
ob_tunnel2 = bpy.data.objects.new('Tunnel2', me_tunnel2)
ob_plane_001 = bpy.data.objects.new('Plane.001', me_plane_001)

# ---- transforms, parenting, visibility, modifiers, constraints
ob_ore.location = (1.482, 0.2991, 0.07875)
ob_ore.rotation_euler = (0.0, -0.0, -1.571)
ob_ore.scale = (0.0153, 0.0153, 0.0153)
ob_ore.lock_rotations_4d = False
ob_ore.empty_display_type = 'ARROWS'
ob_ore.color = (0.0, 0.0, 0.0, 1.0)
ob_ore.lineart.crease_threshold = 0.0
ob_lorry_ore.location = (1.759, 0.6029, 0.1259)
ob_lorry_ore.rotation_euler = (0.0, -0.0, -1.571)
ob_lorry_ore.scale = (0.01214, 0.01214, 0.01214)
ob_lorry_ore.lock_rotations_4d = False
ob_lorry_ore.empty_display_type = 'ARROWS'
ob_lorry_ore.color = (0.0, 0.0, 0.0, 1.0)
ob_lorry_ore.lineart.crease_threshold = 0.0
ob_lorry_bottom_002.location = (1.759, 0.5355, 0.09476)
ob_lorry_bottom_002.rotation_euler = (0.0, -0.0, 1.571)
ob_lorry_bottom_002.scale = (0.01214, 0.01214, 0.01214)
ob_lorry_bottom_002.lock_rotations_4d = False
ob_lorry_bottom_002.empty_display_type = 'ARROWS'
ob_lorry_bottom_002.color = (0.0, 0.0, 0.0, 1.0)
ob_lorry_bottom_002.lineart.crease_threshold = 0.0
ob_lorry_side1.location = (1.759, 0.6703, 0.09476)
ob_lorry_side1.rotation_euler = (0.0, -0.0, -1.571)
ob_lorry_side1.scale = (0.01214, 0.01214, 0.01214)
ob_lorry_side1.lock_rotations_4d = False
ob_lorry_side1.empty_display_type = 'ARROWS'
ob_lorry_side1.color = (0.0, 0.0, 0.0, 1.0)
ob_lorry_side1.lineart.crease_threshold = 0.0
ob_lorry_wheel.location = (1.795, 0.5604, 0.02904)
ob_lorry_wheel.rotation_euler = (1.571, -0.0, 1.571)
ob_lorry_wheel.scale = (0.01214, 0.01214, 0.01214)
ob_lorry_wheel.lock_rotations_4d = False
ob_lorry_wheel.empty_display_type = 'ARROWS'
ob_lorry_wheel.color = (0.0, 0.0, 0.0, 1.0)
ob_lorry_wheel.lineart.crease_threshold = 0.0
_m = ob_lorry_wheel.modifiers.new('Subdivision', 'SUBSURF')
_m.uv_smooth = 'NONE'
_m.levels = 2
_m.render_levels = 3
_m = ob_lorry_wheel.modifiers.new('Auto Smooth', 'NODES')
_m.node_group = ng_auto_smooth
_gi = [s.identifier for s in ng_auto_smooth.interface.items_tree if s.item_type == 'SOCKET' and s.in_out == 'INPUT']
_m[_gi[1]] = 0.5236  # Angle
ob_lorry_basket.location = (1.759, 0.6029, 0.03788)
ob_lorry_basket.rotation_euler = (0.0, -0.0, -1.571)
ob_lorry_basket.scale = (0.01214, 0.01214, 0.01214)
ob_lorry_basket.lock_rotations_4d = False
ob_lorry_basket.empty_display_type = 'ARROWS'
ob_lorry_basket.color = (0.0, 0.0, 0.0, 1.0)
ob_lorry_basket.lineart.crease_threshold = 0.0
_m = ob_lorry_basket.modifiers.new('Subdivision', 'SUBSURF')
_m.uv_smooth = 'NONE'
_m.levels = 2
_m.render_levels = 3
ob_lorry_bottom.location = (1.759, 0.6029, 0.03302)
ob_lorry_bottom.rotation_euler = (0.0, -0.0, -1.571)
ob_lorry_bottom.scale = (0.01214, 0.01214, 0.01214)
ob_lorry_bottom.lock_rotations_4d = False
ob_lorry_bottom.empty_display_type = 'ARROWS'
ob_lorry_bottom.color = (0.0, 0.0, 0.0, 1.0)
ob_lorry_bottom.lineart.crease_threshold = 0.0
ob_lorry_axis2.location = (1.759, 0.5604, 0.02904)
ob_lorry_axis2.rotation_euler = (1.571, -0.0, -1.571)
ob_lorry_axis2.scale = (0.01214, 0.01214, 0.01517)
ob_lorry_axis2.lock_rotations_4d = False
ob_lorry_axis2.empty_display_type = 'ARROWS'
ob_lorry_axis2.color = (0.0, 0.0, 0.0, 1.0)
ob_lorry_axis2.lineart.crease_threshold = 0.0
_m = ob_lorry_axis2.modifiers.new('Subdivision', 'SUBSURF')
_m.uv_smooth = 'NONE'
_m.levels = 2
_m.render_levels = 3
ob_lorry_wheel3.location = (1.722, 0.5604, 0.02904)
ob_lorry_wheel3.rotation_euler = (1.571, -0.0, -1.571)
ob_lorry_wheel3.scale = (0.01214, 0.01214, 0.01214)
ob_lorry_wheel3.lock_rotations_4d = False
ob_lorry_wheel3.empty_display_type = 'ARROWS'
ob_lorry_wheel3.color = (0.0, 0.0, 0.0, 1.0)
ob_lorry_wheel3.lineart.crease_threshold = 0.0
_m = ob_lorry_wheel3.modifiers.new('Subdivision', 'SUBSURF')
_m.uv_smooth = 'NONE'
_m.levels = 2
_m.render_levels = 3
_m = ob_lorry_wheel3.modifiers.new('Auto Smooth', 'NODES')
_m.node_group = ng_auto_smooth
_gi = [s.identifier for s in ng_auto_smooth.interface.items_tree if s.item_type == 'SOCKET' and s.in_out == 'INPUT']
_m[_gi[1]] = 0.5236  # Angle
ob_lorry_wheel2.location = (1.795, 0.6454, 0.02904)
ob_lorry_wheel2.rotation_euler = (1.571, -0.0, 1.571)
ob_lorry_wheel2.scale = (0.01214, 0.01214, 0.01214)
ob_lorry_wheel2.lock_rotations_4d = False
ob_lorry_wheel2.empty_display_type = 'ARROWS'
ob_lorry_wheel2.color = (0.0, 0.0, 0.0, 1.0)
ob_lorry_wheel2.lineart.crease_threshold = 0.0
_m = ob_lorry_wheel2.modifiers.new('Subdivision', 'SUBSURF')
_m.uv_smooth = 'NONE'
_m.levels = 2
_m.render_levels = 3
_m = ob_lorry_wheel2.modifiers.new('Auto Smooth', 'NODES')
_m.node_group = ng_auto_smooth
_gi = [s.identifier for s in ng_auto_smooth.interface.items_tree if s.item_type == 'SOCKET' and s.in_out == 'INPUT']
_m[_gi[1]] = 0.5236  # Angle
ob_lorry_axis.location = (1.759, 0.6454, 0.02904)
ob_lorry_axis.rotation_euler = (1.571, -0.0, -1.571)
ob_lorry_axis.scale = (0.01214, 0.01214, 0.01517)
ob_lorry_axis.lock_rotations_4d = False
ob_lorry_axis.empty_display_type = 'ARROWS'
ob_lorry_axis.color = (0.0, 0.0, 0.0, 1.0)
ob_lorry_axis.lineart.crease_threshold = 0.0
_m = ob_lorry_axis.modifiers.new('Subdivision', 'SUBSURF')
_m.uv_smooth = 'NONE'
_m.levels = 2
_m.render_levels = 3
ob_lorry_side2.location = (1.722, 0.6454, 0.02904)
ob_lorry_side2.rotation_euler = (1.571, -0.0, -1.571)
ob_lorry_side2.scale = (0.01214, 0.01214, 0.01214)
ob_lorry_side2.lock_rotations_4d = False
ob_lorry_side2.empty_display_type = 'ARROWS'
ob_lorry_side2.color = (0.0, 0.0, 0.0, 1.0)
ob_lorry_side2.lineart.crease_threshold = 0.0
_m = ob_lorry_side2.modifiers.new('Subdivision', 'SUBSURF')
_m.uv_smooth = 'NONE'
_m.levels = 2
_m.render_levels = 3
_m = ob_lorry_side2.modifiers.new('Auto Smooth', 'NODES')
_m.node_group = ng_auto_smooth
_gi = [s.identifier for s in ng_auto_smooth.interface.items_tree if s.item_type == 'SOCKET' and s.in_out == 'INPUT']
_m[_gi[1]] = 0.5236  # Angle
ob_ore_shelter.location = (1.446, 0.4273, 0.0)
ob_ore_shelter.lock_rotations_4d = False
ob_ore_shelter.empty_display_type = 'ARROWS'
ob_ore_shelter.color = (0.0, 0.0, 0.0, 1.0)
ob_ore_shelter.lineart.crease_threshold = 0.0
ob_camera_perspect.location = (3.384, 0.2667, 1.283)
ob_camera_perspect.rotation_euler = (1.194, -0.02017, 1.54)
ob_camera_perspect.lock_rotations_4d = False
ob_camera_perspect.empty_display_type = 'ARROWS'
ob_camera_perspect.color = (0.0, 0.0, 0.0, 1.0)
ob_camera_perspect.lineart.crease_threshold = 0.0
ob_mountain_003.location = (-2.673, 2.48, 6.258)
ob_mountain_003.rotation_euler = (0.0, -0.0, 1.571)
ob_mountain_003.scale = (2.0, 2.0, 1.0)
ob_mountain_003.lock_rotations_4d = False
ob_mountain_003.empty_display_type = 'ARROWS'
ob_mountain_003.color = (0.0, 0.0, 0.0, 1.0)
ob_mountain_003.lineart.crease_threshold = 0.0
_vg = ob_mountain_003.vertex_groups.new(name='mountain_border')
_m = ob_mountain_003.modifiers.new('Subdivision', 'SUBSURF')
_m.uv_smooth = 'NONE'
_m.levels = 2
_m.render_levels = 3
ob_mountain_002.location = (-1.676, 1.604, 4.011)
ob_mountain_002.rotation_euler = (0.0, -0.0, 3.142)
ob_mountain_002.scale = (2.0, 2.0, 1.0)
ob_mountain_002.lock_rotations_4d = False
ob_mountain_002.empty_display_type = 'ARROWS'
ob_mountain_002.color = (0.0, 0.0, 0.0, 1.0)
ob_mountain_002.lineart.crease_threshold = 0.0
_vg = ob_mountain_002.vertex_groups.new(name='mountain_border')
_m = ob_mountain_002.modifiers.new('Subdivision', 'SUBSURF')
_m.uv_smooth = 'NONE'
_m.levels = 2
_m.render_levels = 3
ob_mountain_001.location = (-0.8434, 0.796, 2.044)
ob_mountain_001.rotation_euler = (0.0, -0.0, -1.571)
ob_mountain_001.scale = (2.0, 2.0, 1.0)
ob_mountain_001.lock_rotations_4d = False
ob_mountain_001.empty_display_type = 'ARROWS'
ob_mountain_001.color = (0.0, 0.0, 0.0, 1.0)
ob_mountain_001.lineart.crease_threshold = 0.0
_vg = ob_mountain_001.vertex_groups.new(name='mountain_border')
_m = ob_mountain_001.modifiers.new('Subdivision', 'SUBSURF')
_m.uv_smooth = 'NONE'
_m.levels = 2
_m.render_levels = 3
ob_rail_wood_array.location = (2.1, 0.0, 0.0)
ob_rail_wood_array.track_axis = 'POS_Z'
ob_rail_wood_array.lock_rotations_4d = False
ob_rail_wood_array.empty_display_type = 'ARROWS'
ob_rail_wood_array.color = (0.0, 0.0, 0.0, 1.0)
ob_rail_wood_array.show_instancer_for_render = False
ob_rail_wood_array.instance_type = 'VERTS'
ob_rail_wood_array.use_instance_vertices_rotation = True
ob_rail_wood_array.display_type = 'WIRE'
ob_rail_wood_array.lineart.crease_threshold = 0.0
ob_rail_wood.parent = ob_rail_wood_array
ob_rail_wood.matrix_parent_inverse = Matrix(((1.0, 0.0, 0.0, -2.1), (0.0, 1.0, 0.0, -0.0), (0.0, 0.0, 1.0, -0.0), (0.0, 0.0, 0.0, 1.0)))
ob_rail_wood.location = (2.1, 0.0, 0.0)
ob_rail_wood.track_axis = 'POS_X'
ob_rail_wood.lock_rotations_4d = False
ob_rail_wood.empty_display_type = 'ARROWS'
ob_rail_wood.color = (0.0, 0.0, 0.0, 1.0)
ob_rail_wood.lineart.crease_threshold = 0.0
ob_rail_wood_001.location = (1.759, 1.016, 0.01)
ob_rail_wood_001.rotation_euler = (0.0, -0.0, -1.571)
ob_rail_wood_001.track_axis = 'POS_X'
ob_rail_wood_001.lock_rotations_4d = False
ob_rail_wood_001.empty_display_type = 'ARROWS'
ob_rail_wood_001.color = (0.0, 0.0, 0.0, 1.0)
ob_rail_wood_001.lineart.crease_threshold = 0.0
ob_rail_curve.location = (0.5, 0.01448, -9.883e-23)
ob_rail_curve.lock_rotations_4d = False
ob_rail_curve.empty_display_type = 'ARROWS'
ob_rail_curve.color = (0.0, 0.0, 0.0, 1.0)
ob_rail_curve.lineart.crease_threshold = 0.0
ob_rail_profile.location = (0.5, 0.01448, 9.327e-31)
ob_rail_profile.rotation_euler = (1.571, 6.426e-41, 1.571)
ob_rail_profile.scale = (0.01699, 0.01699, 0.01699)
ob_rail_profile.lock_rotations_4d = False
ob_rail_profile.empty_display_type = 'ARROWS'
ob_rail_profile.color = (0.0, 0.0, 0.0, 1.0)
ob_rail_profile.lineart.crease_threshold = 0.0
ob_tunnel.location = (1.25, 0.0, 0.0)
ob_tunnel.lock_rotations_4d = False
ob_tunnel.empty_display_type = 'ARROWS'
ob_tunnel.color = (0.0, 0.0, 0.0, 1.0)
ob_tunnel.lineart.crease_threshold = 0.0
ob_plane.location = (0.0, 0.0, 0.0)
ob_plane.scale = (4.0, 4.0, 4.0)
ob_plane.lock_rotations_4d = False
ob_plane.empty_display_type = 'ARROWS'
ob_plane.color = (0.0, 0.0, 0.0, 1.0)
ob_plane.lineart.crease_threshold = 0.0
ob_mountain.location = (0.0, 0.0, 0.07747)
ob_mountain.scale = (2.0, 2.0, 1.0)
ob_mountain.lock_rotations_4d = False
ob_mountain.empty_display_type = 'ARROWS'
ob_mountain.color = (0.0, 0.0, 0.0, 1.0)
ob_mountain.lineart.crease_threshold = 0.0
_vg = ob_mountain.vertex_groups.new(name='mountain_border')
_m = ob_mountain.modifiers.new('Subdivision', 'SUBSURF')
_m.uv_smooth = 'NONE'
_m.levels = 2
_m.render_levels = 3
ob_default_sun.location = (-5.0, -5.0, 8.0)
ob_default_sun.rotation_euler = (0.7854, -0.0, -0.7854)
ob_default_sun.lock_rotations_4d = False
ob_default_sun.empty_display_type = 'ARROWS'
ob_default_sun.color = (0.0, 0.0, 0.0, 1.0)
ob_default_sun.lineart.crease_threshold = 0.0
ob_camera_128x48.location = (3.97, -3.947, 8.176)
ob_camera_128x48.rotation_euler = (1.038, 0.0, 0.7854)
ob_camera_128x48.lock_rotations_4d = False
ob_camera_128x48.empty_display_type = 'ARROWS'
ob_camera_128x48.color = (0.0, 0.0, 0.0, 0.0)
ob_camera_128x48.display_type = 'WIRE'
ob_camera_128x48.lineart.crease_threshold = 0.0
ob_camera_64x24.location = (3.955, -3.963, 5.833)
ob_camera_64x24.rotation_euler = (1.038, 0.0, 0.7854)
ob_camera_64x24.lock_rotations_4d = False
ob_camera_64x24.empty_display_type = 'ARROWS'
ob_camera_64x24.color = (0.0, 0.0, 0.0, 0.0)
ob_camera_64x24.display_type = 'WIRE'
ob_camera_64x24.lineart.crease_threshold = 0.0
ob_plane_128x48.location = (0.0, 0.0, 0.0)
ob_plane_128x48.scale = (2.0, 2.0, 2.0)
ob_plane_128x48.lock_rotations_4d = False
ob_plane_128x48.empty_display_type = 'ARROWS'
ob_plane_128x48.color = (0.0, 0.0, 0.0, 1.0)
ob_plane_128x48.lineart.crease_threshold = 0.0
ob_plane_64x24.location = (0.0, 0.0, 0.0)
ob_plane_64x24.lock_rotations_4d = False
ob_plane_64x24.empty_display_type = 'ARROWS'
ob_plane_64x24.color = (0.0, 0.0, 0.0, 1.0)
ob_plane_64x24.lineart.crease_threshold = 0.0
ob_rail_wood_array2.location = (2.1, 0.0, 0.0)
ob_rail_wood_array2.track_axis = 'POS_Z'
ob_rail_wood_array2.lock_rotations_4d = False
ob_rail_wood_array2.empty_display_type = 'ARROWS'
ob_rail_wood_array2.color = (0.0, 0.0, 0.0, 1.0)
ob_rail_wood_array2.show_instancer_for_render = False
ob_rail_wood_array2.instance_type = 'VERTS'
ob_rail_wood_array2.use_instance_vertices_rotation = True
ob_rail_wood_array2.display_type = 'WIRE'
ob_rail_wood_array2.lineart.crease_threshold = 0.0
ob_cube_003.parent = ob_rail_wood_array2
ob_cube_003.matrix_parent_inverse = Matrix(((1.0, 0.0, 0.0, -2.1), (0.0, 1.0, 0.0, -0.0), (0.0, 0.0, 1.0, -0.0), (0.0, 0.0, 0.0, 1.0)))
ob_cube_003.location = (2.1, 0.0, 0.0)
ob_cube_003.lock_rotations_4d = False
ob_cube_003.empty_display_type = 'ARROWS'
ob_cube_003.color = (0.0, 0.0, 0.0, 1.0)
ob_cube_003.lineart.crease_threshold = 0.0
ob_mountain_base.location = (0.0, 0.0, 0.0)
ob_mountain_base.scale = (2.0, 2.0, 1.0)
ob_mountain_base.lock_rotations_4d = False
ob_mountain_base.empty_display_type = 'ARROWS'
ob_mountain_base.color = (0.0, 0.0, 0.0, 1.0)
ob_mountain_base.lineart.crease_threshold = 0.0
_m = ob_mountain_base.modifiers.new('Subdivision', 'SUBSURF')
_m.uv_smooth = 'NONE'
_m.levels = 2
_m.render_levels = 3
ob_mountain_cover1.location = (0.0, 0.0, 0.07747)
ob_mountain_cover1.lock_rotations_4d = False
ob_mountain_cover1.empty_display_type = 'ARROWS'
ob_mountain_cover1.color = (0.0, 0.0, 0.0, 1.0)
ob_mountain_cover1.lineart.crease_threshold = 0.0
_m = ob_mountain_cover1.modifiers.new('Subdivision', 'SUBSURF')
_m.uv_smooth = 'NONE'
_m.levels = 2
_m.render_levels = 3
ob_tunnel2.location = (1.2, 0.0, 0.0)
ob_tunnel2.lock_rotations_4d = False
ob_tunnel2.empty_display_type = 'ARROWS'
ob_tunnel2.color = (0.0, 0.0, 0.0, 1.0)
ob_tunnel2.lineart.crease_threshold = 0.0
ob_plane_001.location = (1.5, 1.5, 0.0)
ob_plane_001.lock_rotations_4d = False
ob_plane_001.empty_display_type = 'ARROWS'
ob_plane_001.color = (0.0, 0.0, 0.0, 1.0)
ob_plane_001.lineart.crease_threshold = 0.0
cu_rails_curve.bevel_object = ob_rail_profile

# ---- collection membership
col_collection_1.objects.link(ob_ore)
col_collection_1.objects.link(ob_lorry_ore)
col_collection_1.objects.link(ob_lorry_bottom_002)
col_collection_1.objects.link(ob_lorry_side1)
col_collection_1.objects.link(ob_lorry_wheel)
col_collection_1.objects.link(ob_lorry_basket)
col_collection_1.objects.link(ob_lorry_bottom)
col_collection_1.objects.link(ob_lorry_axis2)
col_collection_1.objects.link(ob_lorry_wheel3)
col_collection_1.objects.link(ob_lorry_wheel2)
col_collection_1.objects.link(ob_lorry_axis)
col_collection_1.objects.link(ob_lorry_side2)
col_collection_1.objects.link(ob_ore_shelter)
col_collection_1.objects.link(ob_camera_perspect)
col_collection_1.objects.link(ob_mountain_003)
col_collection_1.objects.link(ob_mountain_002)
col_collection_1.objects.link(ob_mountain_001)
col_collection_1.objects.link(ob_rail_wood_array)
col_collection_1.objects.link(ob_rail_wood)
col_collection_1.objects.link(ob_rail_wood_001)
col_collection_1.objects.link(ob_rail_curve)
col_collection_1.objects.link(ob_rail_profile)
col_collection_1.objects.link(ob_tunnel)
col_collection_1.objects.link(ob_plane)
col_collection_1.objects.link(ob_mountain)
col_collection_1.objects.link(ob_default_sun)
col_collection_2.objects.link(ob_camera_128x48)
col_collection_2.objects.link(ob_camera_64x24)
col_collection_2.objects.link(ob_plane_128x48)
col_collection_2.objects.link(ob_plane_64x24)
col_collection_3.objects.link(ob_rail_wood_array2)
col_collection_3.objects.link(ob_cube_003)
col_collection_3.objects.link(ob_mountain_base)
col_collection_4.objects.link(ob_mountain_cover1)
col_collection_4.objects.link(ob_tunnel2)
col_collection_4.objects.link(ob_plane_001)

# ---- scene / render settings (as saved in the file)
scene.camera = ob_camera_128x48
scene.frame_start = 1; scene.frame_end = 250; scene.frame_set(1)
scene.render.engine = 'BLENDER_EEVEE_NEXT'
scene.render.image_settings.file_format = 'JPEG'
scene.render.image_settings.color_mode = 'RGB'
scene.render.image_settings.compression = 90
scene.render.resolution_x = 1024
scene.render.resolution_y = 2048
scene.render.resolution_percentage = 25
scene.render.pixel_aspect_x = 100.0
scene.render.pixel_aspect_y = 100.0
scene.render.fps = 25
scene.render.dither_intensity = 0.0
scene.render.use_compositing = False
scene.render.use_sequencer = False
scene.render.bake_bias = 0.0
scene.render.use_stamp_time = False
scene.render.use_stamp_date = False
scene.render.use_stamp_frame = False
scene.render.use_stamp_camera = False
scene.render.use_stamp_scene = False
scene.render.use_stamp_filename = False
scene.render.use_stamp_render_time = False
scene.render.stamp_font_size = 0
scene.cycles.use_denoising = False
scene.cycles.samples = 10
scene.cycles.sampling_pattern = 'TABULATED_SOBOL'
scene.cycles.light_sampling_threshold = 0.0
scene.cycles.use_adaptive_sampling = False
scene.cycles.use_light_tree = False
scene.cycles.blur_glossy = 0.0
scene.cycles.volume_bounces = 1
scene.cycles.pixel_filter_type = 'GAUSSIAN'
scene.cycles.sample_clamp_indirect = 0.0
scene.view_settings.view_transform = 'Raw'
bpy.context.view_layer.update()
